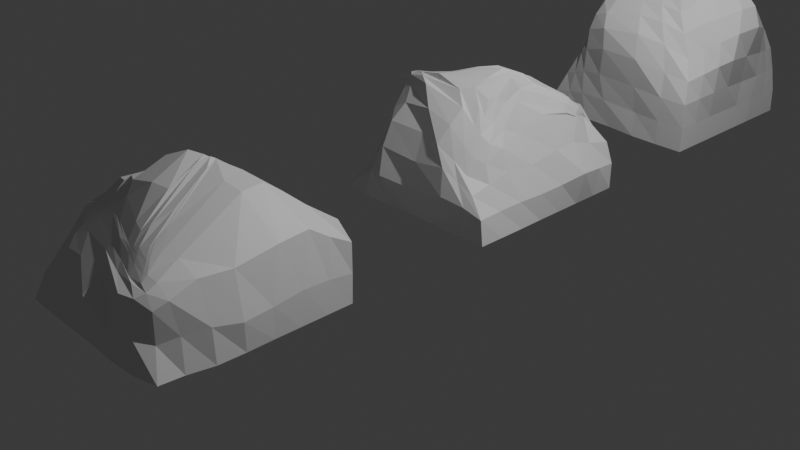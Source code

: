# Source: Ores.blend  (saved by Blender 4.5.90; exported with 4.5.12 LTS)
import bpy
from mathutils import Matrix  # noqa: F401  (used for matrix-valued properties, if any)

bpy.ops.wm.read_factory_settings(use_empty=True)
scene = bpy.context.scene
scene.name = 'Scene'

# ---- collections
col_collection = bpy.data.collections.new('Collection'); scene.collection.children.link(col_collection)

# ---- materials (node trees are filled in below, after node groups)
mat_material = bpy.data.materials.new('Material')
mat_material.alpha_threshold = 0.0
mat_material.roughness = 0.5
mat_material.line_color = (0.0, 0.0, 0.0, 1.0)

# ---- material node trees
mat_material.use_nodes = True; mat_material.node_tree.nodes.clear()
_N = mat_material.node_tree.nodes; _L = mat_material.node_tree.links
n0 = _N.new('ShaderNodeOutputMaterial'); n0.name = 'Material Output'; n0.location = (200, 100)
n1 = _N.new('ShaderNodeBsdfPrincipled'); n1.name = 'Principled BSDF'; n1.location = (-200, 100)
n1.inputs[3].default_value = 1.45
_L.new(n1.outputs[0], n0.inputs[0])
n0.is_active_output = True

# ---- world
world_world = bpy.data.worlds.new('World'); scene.world = world_world
world_world.use_nodes = True; world_world.node_tree.nodes.clear()
_N = world_world.node_tree.nodes; _L = world_world.node_tree.links
n0 = _N.new('ShaderNodeOutputWorld'); n0.name = 'World Output'; n0.location = (200, 100)
n1 = _N.new('ShaderNodeBackground'); n1.name = 'Background'; n1.location = (-200, 100)
n1.inputs[0].default_value = (0.05088, 0.05088, 0.05088, 1.0)
_L.new(n1.outputs[0], n0.inputs[0])
n0.is_active_output = True
world_world.color = (0.05088, 0.05088, 0.05088)
world_world.sun_shadow_jitter_overblur = 0.0

# ---- cameras
cam_camera = bpy.data.cameras.new('Camera')
cam_camera.clip_end = 100.0
cam_camera.ortho_scale = 7.314

# ---- lights
light_light = bpy.data.lights.new('Light', 'POINT')
light_light.energy = 1000.0
light_light.shadow_soft_size = 0.1

# ---- meshes
me_cube = bpy.data.meshes.new('Cube')
me_cube.from_pydata([(0.6426, 0.2442, 0.7647), (1.0, 1.0, -1.0), (0.5143, -0.5582, 0.6678), (1.0, -1.0, -1.0), (-0.3881, 0.6691, 0.4196), (-1.0, 1.0, -1.0), (-0.377, -0.745, 0.5306), (-0.9754, -0.9746, -1.004), (0.6672, 1.001, -0.9997), (0.3333, 1.0, -1.0), (-2.98e-08, 1.0, -1.0), (-0.3334, 1.0, -0.9999), (-0.6667, 1.0, -1.0), (0.2932, -0.5871, 0.6855), (0.08269, -0.625, 0.6843), (-0.1005, -0.7271, 0.663), (-0.258, -0.7718, 0.6387), (-0.3287, -0.7567, 0.5806), (-0.6918, -0.9741, -0.9866), (-0.3932, -0.9779, -0.9738), (-0.02449, -0.9759, -0.9855), (0.3315, -0.9952, -0.9983), (0.6667, -1.0, -1.0), (-0.1487, 0.7381, 0.598), (0.04089, 0.7914, 0.7632), (0.09753, 0.8108, 0.8097), (0.1489, 0.7861, 0.7775), (0.3121, 0.5793, 0.6935), (-1.0, 0.7143, -1.0), (-1.0, 0.4286, -1.0), (-1.01, 0.1378, -0.9978), (-1.025, -0.1573, -0.9944), (-1.007, -0.4491, -1.002), (-0.9804, -0.7181, -1.008), (0.8245, 0.007432, 0.8799), (0.8684, -0.0741, 0.8968), (0.8764, -0.1102, 0.9076), (0.8626, -0.1442, 0.9154), (0.7402, -0.2896, 0.8432), (0.6125, -0.4394, 0.7499), (-0.4241, -0.592, 0.6118), (-0.5498, -0.3445, 0.7129), (-0.657, 0.01197, 0.7937), (-0.623, 0.2985, 0.7279), (-0.5303, 0.4451, 0.6042), (-0.4261, 0.5814, 0.5085), (1.0, -0.7143, -1.0), (1.0, -0.4286, -1.0), (1.0, -0.1429, -1.0), (1.0, 0.1429, -1.0), (1.0, 0.4286, -1.0), (1.0, 0.7143, -1.0), (-0.6674, 0.7154, -0.9995), (-0.6667, 0.4286, -1.0), (-0.6942, 0.1275, -0.9933), (-0.7433, -0.1942, -0.9824), (-0.7415, -0.4939, -0.9868), (-0.714, -0.7454, -0.9904), (-0.3335, 0.7152, -0.9998), (-0.3333, 0.4286, -1.0), (-0.3467, 0.1346, -0.9964), (-0.4141, -0.1968, -0.9793), (-0.4392, -0.5048, -0.9753), (-0.4222, -0.7543, -0.9754), (-2.129e-08, 0.7143, -1.0), (-1.277e-08, 0.4286, -1.0), (-4.257e-09, 0.1429, -1.0), (-0.0116, -0.1513, -0.9962), (-0.03697, -0.4546, -0.9895), (-0.0376, -0.7253, -0.9868), (0.3333, 0.7143, -1.0), (0.3333, 0.4286, -1.0), (0.3333, 0.1429, -1.0), (0.3333, -0.1429, -1.0), (0.3333, -0.4286, -1.0), (0.3329, -0.7132, -0.9996), (0.6681, 0.7159, -0.9992), (0.6667, 0.4286, -1.0), (0.6667, 0.1429, -1.0), (0.6667, -0.1429, -1.0), (0.6667, -0.4286, -1.0), (0.6667, -0.7143, -1.0), (0.5106, 0.2148, 0.9246), (0.682, 0.007243, 1.017), (0.7242, -0.07246, 1.043), (0.682, -0.1558, 1.034), (0.5412, -0.3142, 0.9075), (0.4099, -0.4535, 0.7876), (0.1777, 0.5972, 0.8891), (0.2609, 0.3679, 1.052), (0.4734, 0.06462, 1.176), (0.4504, -0.1612, 1.101), (0.3234, -0.3196, 0.9251), (0.2119, -0.4535, 0.7979), (0.04115, 0.6363, 0.9983), (-0.0838, 0.3897, 1.131), (-0.1192, 0.08821, 1.133), (-0.06153, -0.1941, 1.003), (-0.1088, -0.3756, 0.878), (-0.116, -0.5522, 0.7668), (-0.09154, 0.5963, 0.8912), (-0.2619, 0.3629, 0.9801), (-0.3759, 0.1429, 1.005), (-0.39, -0.1433, 0.9262), (-0.2986, -0.3985, 0.8142), (-0.2846, -0.5822, 0.7149), (-0.2611, 0.5713, 0.6877), (-0.399, 0.3946, 0.7899), (-0.5174, 0.2353, 0.8709), (-0.5457, -0.06526, 0.8689), (-0.4349, -0.3841, 0.766), (-0.3483, -0.5957, 0.6636), (0.6551, 0.5521, 0.4275), (0.7195, 0.7236, 0.1984), (0.8502, 0.8423, 0.03965), (0.9231, 0.9132, -0.1849), (0.9639, 0.9594, -0.4483), (0.994, 0.9933, -0.7175), (-0.8891, -0.9324, -0.7427), (-0.7684, -0.9004, -0.4972), (-0.6409, -0.8879, -0.2608), (-0.5357, -0.8858, -0.02717), (-0.4686, -0.8726, 0.1946), (-0.4211, -0.8287, 0.3756), (0.5936, -0.6655, 0.4965), (0.7028, -0.7164, 0.2785), (0.8261, -0.7612, 0.01892), (0.9363, -0.8921, -0.1962), (0.9929, -0.9899, -0.4343), (1.0, -1.0, -0.7143), (-0.5185, 0.6846, 0.2606), (-0.6805, 0.6625, 0.1204), (-0.8116, 0.6872, -0.03598), (-0.8922, 0.7886, -0.2345), (-0.9474, 0.9019, -0.4705), (-0.9912, 0.9853, -0.721), (-0.3379, 0.7165, 0.3929), (-0.5004, 0.7053, 0.2378), (-0.6387, 0.7066, 0.06236), (-0.669, 0.8033, -0.1748), (-0.6595, 0.9428, -0.4371), (-0.6705, 1.003, -0.712), (-0.1197, 0.7697, 0.5878), (-0.3366, 0.7318, 0.3677), (-0.4755, 0.7492, 0.1708), (-0.4217, 0.9, -0.1038), (-0.3603, 1.023, -0.4009), (-0.3427, 1.018, -0.7067), (0.09791, 0.8679, 0.6834), (-0.02915, 0.8743, 0.532), (-0.1145, 0.9244, 0.2458), (-0.02855, 1.051, -0.08975), (0.002667, 1.027, -0.4134), (-0.0008154, 1.005, -0.7131), (0.1996, 0.8869, 0.5954), (0.2739, 1.011, 0.4225), (0.3452, 1.071, 0.1964), (0.3687, 1.047, -0.11), (0.3696, 1.041, -0.4087), (0.3493, 1.018, -0.7056), (0.4014, 0.7297, 0.4721), (0.5088, 0.8479, 0.2864), (0.6076, 0.9381, 0.09871), (0.6454, 0.9747, -0.1521), (0.6731, 1.007, -0.4251), (0.6787, 1.014, -0.7077), (0.3698, -0.7189, 0.5553), (0.4643, -0.8133, 0.3915), (0.562, -0.88, 0.1551), (0.6533, -0.9521, -0.1364), (0.6715, -1.006, -0.4222), (0.6667, -1.0, -0.7143), (0.1289, -0.7672, 0.5691), (0.2055, -0.8899, 0.4351), (0.2725, -0.9949, 0.2409), (0.3105, -1.056, -0.04113), (0.2894, -1.014, -0.3836), (0.3136, -0.9792, -0.7016), (-0.1531, -0.8781, 0.5226), (-0.1842, -1.002, 0.3907), (-0.1473, -1.072, 0.2362), (-0.1384, -1.072, -0.01423), (-0.2013, -1.014, -0.352), (-0.1306, -0.9925, -0.6625), (-0.3113, -0.8813, 0.4848), (-0.369, -0.9531, 0.3392), (-0.4157, -0.9903, 0.1537), (-0.44, -0.9884, -0.09947), (-0.4669, -0.974, -0.385), (-0.4627, -0.9782, -0.6663), (-0.3725, -0.8543, 0.4323), (-0.4244, -0.9098, 0.273), (-0.4801, -0.934, 0.06854), (-0.5513, -0.9377, -0.182), (-0.6236, -0.9391, -0.4412), (-0.6793, -0.9532, -0.7048), (0.8798, 0.1721, 0.6433), (0.8439, 0.5162, 0.2976), (0.9255, 0.6553, 0.08645), (0.9802, 0.6908, -0.1525), (1.004, 0.7186, -0.4265), (1.009, 0.7242, -0.7095), (0.9914, -0.003699, 0.722), (1.04, 0.2025, 0.4607), (1.051, 0.4371, 0.1817), (1.038, 0.4531, -0.1157), (1.028, 0.4596, -0.4135), (1.011, 0.4405, -0.7085), (1.013, -0.08632, 0.7409), (1.141, -0.006072, 0.556), (1.202, 0.03467, 0.3194), (1.109, 0.01531, -0.05307), (1.015, 0.1466, -0.4188), (1.0, 0.1429, -0.7143), (0.9676, -0.1783, 0.7375), (1.086, -0.1888, 0.5373), (1.14, -0.2732, 0.2794), (1.144, -0.323, -0.017), (1.042, -0.199, -0.3946), (1.0, -0.1429, -0.7143), (0.826, -0.3673, 0.6655), (0.9306, -0.4107, 0.4497), (1.027, -0.4511, 0.1955), (1.082, -0.5175, -0.06502), (1.046, -0.4912, -0.3902), (1.0, -0.4287, -0.7142), (0.6977, -0.5328, 0.5816), (0.8081, -0.575, 0.3695), (0.9198, -0.6043, 0.1094), (1.001, -0.6893, -0.1372), (1.014, -0.7332, -0.4165), (1.0, -0.7144, -0.7142), (-0.501, -0.6568, 0.4349), (-0.5421, -0.701, 0.2321), (-0.5975, -0.7232, -0.006185), (-0.6928, -0.7288, -0.2591), (-0.8081, -0.7267, -0.5044), (-0.9119, -0.7216, -0.7494), (-0.6205, -0.4378, 0.5047), (-0.6665, -0.4822, 0.2767), (-0.7276, -0.4963, 0.0426), (-0.814, -0.5047, -0.2147), (-0.9062, -0.5045, -0.4811), (-0.975, -0.483, -0.7358), (-0.7736, -0.1059, 0.5808), (-0.8192, -0.2215, 0.316), (-0.8939, -0.2369, 0.09118), (-0.978, -0.2271, -0.1504), (-1.025, -0.2249, -0.4373), (-1.041, -0.1971, -0.7107), (-0.7997, 0.2834, 0.5755), (-0.9416, 0.2219, 0.3907), (-1.027, 0.1124, 0.1532), (-1.104, 0.1276, -0.08752), (-1.104, 0.1386, -0.3871), (-1.053, 0.114, -0.7011), (-0.6961, 0.4591, 0.4725), (-0.857, 0.4563, 0.3441), (-0.9922, 0.4509, 0.1744), (-1.082, 0.4574, -0.07811), (-1.082, 0.488, -0.3797), (-1.026, 0.4534, -0.6991), (-0.5807, 0.5973, 0.3595), (-0.7446, 0.5803, 0.2291), (-0.8909, 0.5854, 0.07192), (-0.9804, 0.6425, -0.1514), (-1.008, 0.7133, -0.4234), (-1.01, 0.7319, -0.7065)], [], [(111, 40, 6, 17), (190, 17, 6, 123), (262, 45, 4, 130), (81, 46, 3, 22), (226, 39, 2, 124), (160, 27, 0, 112), (130, 4, 23, 136), (136, 23, 24, 142), (142, 24, 25, 148), (148, 25, 26, 154), (154, 26, 27, 160), (33, 57, 18, 7), (57, 63, 19, 18), (63, 69, 20, 19), (69, 75, 21, 20), (75, 81, 22, 21), (124, 2, 13, 166), (166, 13, 14, 172), (172, 14, 15, 178), (178, 15, 16, 184), (184, 16, 17, 190), (39, 87, 13, 2), (87, 93, 14, 13), (93, 99, 15, 14), (99, 105, 16, 15), (105, 111, 17, 16), (24, 23, 106, 100), (100, 106, 107, 101), (101, 107, 108, 102), (102, 108, 109, 103), (103, 109, 110, 104), (104, 110, 111, 105), (25, 24, 100, 94), (94, 100, 101, 95), (95, 101, 102, 96), (96, 102, 103, 97), (97, 103, 104, 98), (98, 104, 105, 99), (26, 25, 94, 88), (88, 94, 95, 89), (89, 95, 96, 90), (90, 96, 97, 91), (91, 97, 98, 92), (92, 98, 99, 93), (27, 26, 88, 82), (82, 88, 89, 83), (83, 89, 90, 84), (84, 90, 91, 85), (85, 91, 92, 86), (86, 92, 93, 87), (0, 27, 82, 34), (34, 82, 83, 35), (35, 83, 84, 36), (36, 84, 85, 37), (37, 85, 86, 38), (38, 86, 87, 39), (9, 8, 76, 70), (70, 76, 77, 71), (71, 77, 78, 72), (72, 78, 79, 73), (73, 79, 80, 74), (74, 80, 81, 75), (10, 9, 70, 64), (64, 70, 71, 65), (65, 71, 72, 66), (66, 72, 73, 67), (67, 73, 74, 68), (68, 74, 75, 69), (11, 10, 64, 58), (58, 64, 65, 59), (59, 65, 66, 60), (60, 66, 67, 61), (61, 67, 68, 62), (62, 68, 69, 63), (12, 11, 58, 52), (52, 58, 59, 53), (53, 59, 60, 54), (54, 60, 61, 55), (55, 61, 62, 56), (56, 62, 63, 57), (5, 12, 52, 28), (28, 52, 53, 29), (29, 53, 54, 30), (30, 54, 55, 31), (31, 55, 56, 32), (32, 56, 57, 33), (112, 0, 34, 196), (196, 34, 35, 202), (202, 35, 36, 208), (208, 36, 37, 214), (214, 37, 38, 220), (220, 38, 39, 226), (8, 1, 51, 76), (76, 51, 50, 77), (77, 50, 49, 78), (78, 49, 48, 79), (79, 48, 47, 80), (80, 47, 46, 81), (123, 6, 40, 232), (232, 40, 41, 238), (238, 41, 42, 244), (244, 42, 43, 250), (250, 43, 44, 256), (256, 44, 45, 262), (23, 4, 45, 106), (106, 45, 44, 107), (107, 44, 43, 108), (108, 43, 42, 109), (109, 42, 41, 110), (110, 41, 40, 111), (29, 261, 267, 28), (261, 260, 266, 267), (260, 259, 265, 266), (259, 258, 264, 265), (258, 257, 263, 264), (257, 256, 262, 263), (30, 255, 261, 29), (255, 254, 260, 261), (254, 253, 259, 260), (253, 252, 258, 259), (252, 251, 257, 258), (251, 250, 256, 257), (31, 249, 255, 30), (249, 248, 254, 255), (248, 247, 253, 254), (247, 246, 252, 253), (246, 245, 251, 252), (245, 244, 250, 251), (32, 243, 249, 31), (243, 242, 248, 249), (242, 241, 247, 248), (241, 240, 246, 247), (240, 239, 245, 246), (239, 238, 244, 245), (33, 237, 243, 32), (237, 236, 242, 243), (236, 235, 241, 242), (235, 234, 240, 241), (234, 233, 239, 240), (233, 232, 238, 239), (7, 118, 237, 33), (118, 119, 236, 237), (119, 120, 235, 236), (120, 121, 234, 235), (121, 122, 233, 234), (122, 123, 232, 233), (47, 225, 231, 46), (225, 224, 230, 231), (224, 223, 229, 230), (223, 222, 228, 229), (222, 221, 227, 228), (221, 220, 226, 227), (48, 219, 225, 47), (219, 218, 224, 225), (218, 217, 223, 224), (217, 216, 222, 223), (216, 215, 221, 222), (215, 214, 220, 221), (49, 213, 219, 48), (213, 212, 218, 219), (212, 211, 217, 218), (211, 210, 216, 217), (210, 209, 215, 216), (209, 208, 214, 215), (50, 207, 213, 49), (207, 206, 212, 213), (206, 205, 211, 212), (205, 204, 210, 211), (204, 203, 209, 210), (203, 202, 208, 209), (51, 201, 207, 50), (201, 200, 206, 207), (200, 199, 205, 206), (199, 198, 204, 205), (198, 197, 203, 204), (197, 196, 202, 203), (1, 117, 201, 51), (117, 116, 200, 201), (116, 115, 199, 200), (115, 114, 198, 199), (114, 113, 197, 198), (113, 112, 196, 197), (19, 189, 195, 18), (189, 188, 194, 195), (188, 187, 193, 194), (187, 186, 192, 193), (186, 185, 191, 192), (185, 184, 190, 191), (20, 183, 189, 19), (183, 182, 188, 189), (182, 181, 187, 188), (181, 180, 186, 187), (180, 179, 185, 186), (179, 178, 184, 185), (21, 177, 183, 20), (177, 176, 182, 183), (176, 175, 181, 182), (175, 174, 180, 181), (174, 173, 179, 180), (173, 172, 178, 179), (22, 171, 177, 21), (171, 170, 176, 177), (170, 169, 175, 176), (169, 168, 174, 175), (168, 167, 173, 174), (167, 166, 172, 173), (3, 129, 171, 22), (129, 128, 170, 171), (128, 127, 169, 170), (127, 126, 168, 169), (126, 125, 167, 168), (125, 124, 166, 167), (9, 159, 165, 8), (159, 158, 164, 165), (158, 157, 163, 164), (157, 156, 162, 163), (156, 155, 161, 162), (155, 154, 160, 161), (10, 153, 159, 9), (153, 152, 158, 159), (152, 151, 157, 158), (151, 150, 156, 157), (150, 149, 155, 156), (149, 148, 154, 155), (11, 147, 153, 10), (147, 146, 152, 153), (146, 145, 151, 152), (145, 144, 150, 151), (144, 143, 149, 150), (143, 142, 148, 149), (12, 141, 147, 11), (141, 140, 146, 147), (140, 139, 145, 146), (139, 138, 144, 145), (138, 137, 143, 144), (137, 136, 142, 143), (5, 135, 141, 12), (135, 134, 140, 141), (134, 133, 139, 140), (133, 132, 138, 139), (132, 131, 137, 138), (131, 130, 136, 137), (8, 165, 117, 1), (165, 164, 116, 117), (164, 163, 115, 116), (163, 162, 114, 115), (162, 161, 113, 114), (161, 160, 112, 113), (46, 231, 129, 3), (231, 230, 128, 129), (230, 229, 127, 128), (229, 228, 126, 127), (228, 227, 125, 126), (227, 226, 124, 125), (28, 267, 135, 5), (267, 266, 134, 135), (266, 265, 133, 134), (265, 264, 132, 133), (264, 263, 131, 132), (263, 262, 130, 131), (18, 195, 118, 7), (195, 194, 119, 118), (194, 193, 120, 119), (193, 192, 121, 120), (192, 191, 122, 121), (191, 190, 123, 122)])
_uv = me_cube.uv_layers.new(name='UVMap')
_uv.uv.foreach_set('vector', [0.8333, 0.7143, 0.875, 0.7143, 0.875, 0.75, 0.8333, 0.75, 0.5893, 0.9583, 0.625, 0.9583, 0.625, 1.0, 0.5893, 1.0, 0.5893, 0.2143, 0.625, 0.2143, 0.625, 0.25, 0.5893, 0.25, 0.3333, 0.7143, 0.375, 0.7143, 0.375, 0.75, 0.3333, 0.75, 0.5893, 0.7143, 0.625, 0.7143, 0.625, 0.75, 0.5893, 0.75, 0.5893, 0.4583, 0.625, 0.4583, 0.625, 0.5, 0.5893, 0.5, 0.5893, 0.25, 0.625, 0.25, 0.625, 0.2917, 0.5893, 0.2917, 0.5893, 0.2917, 0.625, 0.2917, 0.625, 0.3333, 0.5893, 0.3333, 0.5893, 0.3333, 0.625, 0.3333, 0.625, 0.375, 0.5893, 0.375, 0.5893, 0.375, 0.625, 0.375, 0.625, 0.4167, 0.5893, 0.4167, 0.5893, 0.4167, 0.625, 0.4167, 0.625, 0.4583, 0.5893, 0.4583, 0.125, 0.7143, 0.1667, 0.7143, 0.1667, 0.75, 0.125, 0.75, 0.1667, 0.7143, 0.2083, 0.7143, 0.2083, 0.75, 0.1667, 0.75, 0.2083, 0.7143, 0.25, 0.7143, 0.25, 0.75, 0.2083, 0.75, 0.25, 0.7143, 0.2917, 0.7143, 0.2917, 0.75, 0.25, 0.75, 0.2917, 0.7143, 0.3333, 0.7143, 0.3333, 0.75, 0.2917, 0.75, 0.5893, 0.75, 0.625, 0.75, 0.625, 0.7917, 0.5893, 0.7917, 0.5893, 0.7917, 0.625, 0.7917, 0.625, 0.8333, 0.5893, 0.8333, 0.5893, 0.8333, 0.625, 0.8333, 0.625, 0.875, 0.5893, 0.875, 0.5893, 0.875, 0.625, 0.875, 0.625, 0.9167, 0.5893, 0.9167, 0.5893, 0.9167, 0.625, 0.9167, 0.625, 0.9583, 0.5893, 0.9583, 0.625, 0.7143, 0.6667, 0.7143, 0.6667, 0.75, 0.625, 0.75, 0.6667, 0.7143, 0.7083, 0.7143, 0.7083, 0.75, 0.6667, 0.75, 0.7083, 0.7143, 0.75, 0.7143, 0.75, 0.75, 0.7083, 0.75, 0.75, 0.7143, 0.7917, 0.7143, 0.7917, 0.75, 0.75, 0.75, 0.7917, 0.7143, 0.8333, 0.7143, 0.8333, 0.75, 0.7917, 0.75, 0.7917, 0.5, 0.8333, 0.5, 0.8333, 0.5357, 0.7917, 0.5357, 0.7917, 0.5357, 0.8333, 0.5357, 0.8333, 0.5714, 0.7917, 0.5714, 0.7917, 0.5714, 0.8333, 0.5714, 0.8333, 0.6071, 0.7917, 0.6071, 0.7917, 0.6071, 0.8333, 0.6071, 0.8333, 0.6429, 0.7917, 0.6429, 0.7917, 0.6429, 0.8333, 0.6429, 0.8333, 0.6786, 0.7917, 0.6786, 0.7917, 0.6786, 0.8333, 0.6786, 0.8333, 0.7143, 0.7917, 0.7143, 0.75, 0.5, 0.7917, 0.5, 0.7917, 0.5357, 0.75, 0.5357, 0.75, 0.5357, 0.7917, 0.5357, 0.7917, 0.5714, 0.75, 0.5714, 0.75, 0.5714, 0.7917, 0.5714, 0.7917, 0.6071, 0.75, 0.6071, 0.75, 0.6071, 0.7917, 0.6071, 0.7917, 0.6429, 0.75, 0.6429, 0.75, 0.6429, 0.7917, 0.6429, 0.7917, 0.6786, 0.75, 0.6786, 0.75, 0.6786, 0.7917, 0.6786, 0.7917, 0.7143, 0.75, 0.7143, 0.7083, 0.5, 0.75, 0.5, 0.75, 0.5357, 0.7083, 0.5357, 0.7083, 0.5357, 0.75, 0.5357, 0.75, 0.5714, 0.7083, 0.5714, 0.7083, 0.5714, 0.75, 0.5714, 0.75, 0.6071, 0.7083, 0.6071, 0.7083, 0.6071, 0.75, 0.6071, 0.75, 0.6429, 0.7083, 0.6429, 0.7083, 0.6429, 0.75, 0.6429, 0.75, 0.6786, 0.7083, 0.6786, 0.7083, 0.6786, 0.75, 0.6786, 0.75, 0.7143, 0.7083, 0.7143, 0.6667, 0.5, 0.7083, 0.5, 0.7083, 0.5357, 0.6667, 0.5357, 0.6667, 0.5357, 0.7083, 0.5357, 0.7083, 0.5714, 0.6667, 0.5714, 0.6667, 0.5714, 0.7083, 0.5714, 0.7083, 0.6071, 0.6667, 0.6071, 0.6667, 0.6071, 0.7083, 0.6071, 0.7083, 0.6429, 0.6667, 0.6429, 0.6667, 0.6429, 0.7083, 0.6429, 0.7083, 0.6786, 0.6667, 0.6786, 0.6667, 0.6786, 0.7083, 0.6786, 0.7083, 0.7143, 0.6667, 0.7143, 0.625, 0.5, 0.6667, 0.5, 0.6667, 0.5357, 0.625, 0.5357, 0.625, 0.5357, 0.6667, 0.5357, 0.6667, 0.5714, 0.625, 0.5714, 0.625, 0.5714, 0.6667, 0.5714, 0.6667, 0.6071, 0.625, 0.6071, 0.625, 0.6071, 0.6667, 0.6071, 0.6667, 0.6429, 0.625, 0.6429, 0.625, 0.6429, 0.6667, 0.6429, 0.6667, 0.6786, 0.625, 0.6786, 0.625, 0.6786, 0.6667, 0.6786, 0.6667, 0.7143, 0.625, 0.7143, 0.2917, 0.5, 0.3333, 0.5, 0.3333, 0.5357, 0.2917, 0.5357, 0.2917, 0.5357, 0.3333, 0.5357, 0.3333, 0.5714, 0.2917, 0.5714, 0.2917, 0.5714, 0.3333, 0.5714, 0.3333, 0.6071, 0.2917, 0.6071, 0.2917, 0.6071, 0.3333, 0.6071, 0.3333, 0.6429, 0.2917, 0.6429, 0.2917, 0.6429, 0.3333, 0.6429, 0.3333, 0.6786, 0.2917, 0.6786, 0.2917, 0.6786, 0.3333, 0.6786, 0.3333, 0.7143, 0.2917, 0.7143, 0.25, 0.5, 0.2917, 0.5, 0.2917, 0.5357, 0.25, 0.5357, 0.25, 0.5357, 0.2917, 0.5357, 0.2917, 0.5714, 0.25, 0.5714, 0.25, 0.5714, 0.2917, 0.5714, 0.2917, 0.6071, 0.25, 0.6071, 0.25, 0.6071, 0.2917, 0.6071, 0.2917, 0.6429, 0.25, 0.6429, 0.25, 0.6429, 0.2917, 0.6429, 0.2917, 0.6786, 0.25, 0.6786, 0.25, 0.6786, 0.2917, 0.6786, 0.2917, 0.7143, 0.25, 0.7143, 0.2083, 0.5, 0.25, 0.5, 0.25, 0.5357, 0.2083, 0.5357, 0.2083, 0.5357, 0.25, 0.5357, 0.25, 0.5714, 0.2083, 0.5714, 0.2083, 0.5714, 0.25, 0.5714, 0.25, 0.6071, 0.2083, 0.6071, 0.2083, 0.6071, 0.25, 0.6071, 0.25, 0.6429, 0.2083, 0.6429, 0.2083, 0.6429, 0.25, 0.6429, 0.25, 0.6786, 0.2083, 0.6786, 0.2083, 0.6786, 0.25, 0.6786, 0.25, 0.7143, 0.2083, 0.7143, 0.1667, 0.5, 0.2083, 0.5, 0.2083, 0.5357, 0.1667, 0.5357, 0.1667, 0.5357, 0.2083, 0.5357, 0.2083, 0.5714, 0.1667, 0.5714, 0.1667, 0.5714, 0.2083, 0.5714, 0.2083, 0.6071, 0.1667, 0.6071, 0.1667, 0.6071, 0.2083, 0.6071, 0.2083, 0.6429, 0.1667, 0.6429, 0.1667, 0.6429, 0.2083, 0.6429, 0.2083, 0.6786, 0.1667, 0.6786, 0.1667, 0.6786, 0.2083, 0.6786, 0.2083, 0.7143, 0.1667, 0.7143, 0.125, 0.5, 0.1667, 0.5, 0.1667, 0.5357, 0.125, 0.5357, 0.125, 0.5357, 0.1667, 0.5357, 0.1667, 0.5714, 0.125, 0.5714, 0.125, 0.5714, 0.1667, 0.5714, 0.1667, 0.6071, 0.125, 0.6071, 0.125, 0.6071, 0.1667, 0.6071, 0.1667, 0.6429, 0.125, 0.6429, 0.125, 0.6429, 0.1667, 0.6429, 0.1667, 0.6786, 0.125, 0.6786, 0.125, 0.6786, 0.1667, 0.6786, 0.1667, 0.7143, 0.125, 0.7143, 0.5893, 0.5, 0.625, 0.5, 0.625, 0.5357, 0.5893, 0.5357, 0.5893, 0.5357, 0.625, 0.5357, 0.625, 0.5714, 0.5893, 0.5714, 0.5893, 0.5714, 0.625, 0.5714, 0.625, 0.6071, 0.5893, 0.6071, 0.5893, 0.6071, 0.625, 0.6071, 0.625, 0.6429, 0.5893, 0.6429, 0.5893, 0.6429, 0.625, 0.6429, 0.625, 0.6786, 0.5893, 0.6786, 0.5893, 0.6786, 0.625, 0.6786, 0.625, 0.7143, 0.5893, 0.7143, 0.3333, 0.5, 0.375, 0.5, 0.375, 0.5357, 0.3333, 0.5357, 0.3333, 0.5357, 0.375, 0.5357, 0.375, 0.5714, 0.3333, 0.5714, 0.3333, 0.5714, 0.375, 0.5714, 0.375, 0.6071, 0.3333, 0.6071, 0.3333, 0.6071, 0.375, 0.6071, 0.375, 0.6429, 0.3333, 0.6429, 0.3333, 0.6429, 0.375, 0.6429, 0.375, 0.6786, 0.3333, 0.6786, 0.3333, 0.6786, 0.375, 0.6786, 0.375, 0.7143, 0.3333, 0.7143, 0.5893, 0.0, 0.625, 0.0, 0.625, 0.03571, 0.5893, 0.03571, 0.5893, 0.03571, 0.625, 0.03571, 0.625, 0.07143, 0.5893, 0.07143, 0.5893, 0.07143, 0.625, 0.07143, 0.625, 0.1071, 0.5893, 0.1071, 0.5893, 0.1071, 0.625, 0.1071, 0.625, 0.1429, 0.5893, 0.1429, 0.5893, 0.1429, 0.625, 0.1429, 0.625, 0.1786, 0.5893, 0.1786, 0.5893, 0.1786, 0.625, 0.1786, 0.625, 0.2143, 0.5893, 0.2143, 0.8333, 0.5, 0.875, 0.5, 0.875, 0.5357, 0.8333, 0.5357, 0.8333, 0.5357, 0.875, 0.5357, 0.875, 0.5714, 0.8333, 0.5714, 0.8333, 0.5714, 0.875, 0.5714, 0.875, 0.6071, 0.8333, 0.6071, 0.8333, 0.6071, 0.875, 0.6071, 0.875, 0.6429, 0.8333, 0.6429, 0.8333, 0.6429, 0.875, 0.6429, 0.875, 0.6786, 0.8333, 0.6786, 0.8333, 0.6786, 0.875, 0.6786, 0.875, 0.7143, 0.8333, 0.7143, 0.375, 0.1786, 0.4107, 0.1786, 0.4107, 0.2143, 0.375, 0.2143, 0.4107, 0.1786, 0.4464, 0.1786, 0.4464, 0.2143, 0.4107, 0.2143, 0.4464, 0.1786, 0.4821, 0.1786, 0.4821, 0.2143, 0.4464, 0.2143, 0.4821, 0.1786, 0.5179, 0.1786, 0.5179, 0.2143, 0.4821, 0.2143, 0.5179, 0.1786, 0.5536, 0.1786, 0.5536, 0.2143, 0.5179, 0.2143, 0.5536, 0.1786, 0.5893, 0.1786, 0.5893, 0.2143, 0.5536, 0.2143, 0.375, 0.1429, 0.4107, 0.1429, 0.4107, 0.1786, 0.375, 0.1786, 0.4107, 0.1429, 0.4464, 0.1429, 0.4464, 0.1786, 0.4107, 0.1786, 0.4464, 0.1429, 0.4821, 0.1429, 0.4821, 0.1786, 0.4464, 0.1786, 0.4821, 0.1429, 0.5179, 0.1429, 0.5179, 0.1786, 0.4821, 0.1786, 0.5179, 0.1429, 0.5536, 0.1429, 0.5536, 0.1786, 0.5179, 0.1786, 0.5536, 0.1429, 0.5893, 0.1429, 0.5893, 0.1786, 0.5536, 0.1786, 0.375, 0.1071, 0.4107, 0.1071, 0.4107, 0.1429, 0.375, 0.1429, 0.4107, 0.1071, 0.4464, 0.1071, 0.4464, 0.1429, 0.4107, 0.1429, 0.4464, 0.1071, 0.4821, 0.1071, 0.4821, 0.1429, 0.4464, 0.1429, 0.4821, 0.1071, 0.5179, 0.1071, 0.5179, 0.1429, 0.4821, 0.1429, 0.5179, 0.1071, 0.5536, 0.1071, 0.5536, 0.1429, 0.5179, 0.1429, 0.5536, 0.1071, 0.5893, 0.1071, 0.5893, 0.1429, 0.5536, 0.1429, 0.375, 0.07143, 0.4107, 0.07143, 0.4107, 0.1071, 0.375, 0.1071, 0.4107, 0.07143, 0.4464, 0.07143, 0.4464, 0.1071, 0.4107, 0.1071, 0.4464, 0.07143, 0.4821, 0.07143, 0.4821, 0.1071, 0.4464, 0.1071, 0.4821, 0.07143, 0.5179, 0.07143, 0.5179, 0.1071, 0.4821, 0.1071, 0.5179, 0.07143, 0.5536, 0.07143, 0.5536, 0.1071, 0.5179, 0.1071, 0.5536, 0.07143, 0.5893, 0.07143, 0.5893, 0.1071, 0.5536, 0.1071, 0.375, 0.03571, 0.4107, 0.03571, 0.4107, 0.07143, 0.375, 0.07143, 0.4107, 0.03571, 0.4464, 0.03571, 0.4464, 0.07143, 0.4107, 0.07143, 0.4464, 0.03571, 0.4821, 0.03571, 0.4821, 0.07143, 0.4464, 0.07143, 0.4821, 0.03571, 0.5179, 0.03571, 0.5179, 0.07143, 0.4821, 0.07143, 0.5179, 0.03571, 0.5536, 0.03571, 0.5536, 0.07143, 0.5179, 0.07143, 0.5536, 0.03571, 0.5893, 0.03571, 0.5893, 0.07143, 0.5536, 0.07143, 0.375, 0.0, 0.4107, 0.0, 0.4107, 0.03571, 0.375, 0.03571, 0.4107, 0.0, 0.4464, 0.0, 0.4464, 0.03571, 0.4107, 0.03571, 0.4464, 0.0, 0.4821, 0.0, 0.4821, 0.03571, 0.4464, 0.03571, 0.4821, 0.0, 0.5179, 0.0, 0.5179, 0.03571, 0.4821, 0.03571, 0.5179, 0.0, 0.5536, 0.0, 0.5536, 0.03571, 0.5179, 0.03571, 0.5536, 0.0, 0.5893, 0.0, 0.5893, 0.03571, 0.5536, 0.03571, 0.375, 0.6786, 0.4107, 0.6786, 0.4107, 0.7143, 0.375, 0.7143, 0.4107, 0.6786, 0.4464, 0.6786, 0.4464, 0.7143, 0.4107, 0.7143, 0.4464, 0.6786, 0.4821, 0.6786, 0.4821, 0.7143, 0.4464, 0.7143, 0.4821, 0.6786, 0.5179, 0.6786, 0.5179, 0.7143, 0.4821, 0.7143, 0.5179, 0.6786, 0.5536, 0.6786, 0.5536, 0.7143, 0.5179, 0.7143, 0.5536, 0.6786, 0.5893, 0.6786, 0.5893, 0.7143, 0.5536, 0.7143, 0.375, 0.6429, 0.4107, 0.6429, 0.4107, 0.6786, 0.375, 0.6786, 0.4107, 0.6429, 0.4464, 0.6429, 0.4464, 0.6786, 0.4107, 0.6786, 0.4464, 0.6429, 0.4821, 0.6429, 0.4821, 0.6786, 0.4464, 0.6786, 0.4821, 0.6429, 0.5179, 0.6429, 0.5179, 0.6786, 0.4821, 0.6786, 0.5179, 0.6429, 0.5536, 0.6429, 0.5536, 0.6786, 0.5179, 0.6786, 0.5536, 0.6429, 0.5893, 0.6429, 0.5893, 0.6786, 0.5536, 0.6786, 0.375, 0.6071, 0.4107, 0.6071, 0.4107, 0.6429, 0.375, 0.6429, 0.4107, 0.6071, 0.4464, 0.6071, 0.4464, 0.6429, 0.4107, 0.6429, 0.4464, 0.6071, 0.4821, 0.6071, 0.4821, 0.6429, 0.4464, 0.6429, 0.4821, 0.6071, 0.5179, 0.6071, 0.5179, 0.6429, 0.4821, 0.6429, 0.5179, 0.6071, 0.5536, 0.6071, 0.5536, 0.6429, 0.5179, 0.6429, 0.5536, 0.6071, 0.5893, 0.6071, 0.5893, 0.6429, 0.5536, 0.6429, 0.375, 0.5714, 0.4107, 0.5714, 0.4107, 0.6071, 0.375, 0.6071, 0.4107, 0.5714, 0.4464, 0.5714, 0.4464, 0.6071, 0.4107, 0.6071, 0.4464, 0.5714, 0.4821, 0.5714, 0.4821, 0.6071, 0.4464, 0.6071, 0.4821, 0.5714, 0.5179, 0.5714, 0.5179, 0.6071, 0.4821, 0.6071, 0.5179, 0.5714, 0.5536, 0.5714, 0.5536, 0.6071, 0.5179, 0.6071, 0.5536, 0.5714, 0.5893, 0.5714, 0.5893, 0.6071, 0.5536, 0.6071, 0.375, 0.5357, 0.4107, 0.5357, 0.4107, 0.5714, 0.375, 0.5714, 0.4107, 0.5357, 0.4464, 0.5357, 0.4464, 0.5714, 0.4107, 0.5714, 0.4464, 0.5357, 0.4821, 0.5357, 0.4821, 0.5714, 0.4464, 0.5714, 0.4821, 0.5357, 0.5179, 0.5357, 0.5179, 0.5714, 0.4821, 0.5714, 0.5179, 0.5357, 0.5536, 0.5357, 0.5536, 0.5714, 0.5179, 0.5714, 0.5536, 0.5357, 0.5893, 0.5357, 0.5893, 0.5714, 0.5536, 0.5714, 0.375, 0.5, 0.4107, 0.5, 0.4107, 0.5357, 0.375, 0.5357, 0.4107, 0.5, 0.4464, 0.5, 0.4464, 0.5357, 0.4107, 0.5357, 0.4464, 0.5, 0.4821, 0.5, 0.4821, 0.5357, 0.4464, 0.5357, 0.4821, 0.5, 0.5179, 0.5, 0.5179, 0.5357, 0.4821, 0.5357, 0.5179, 0.5, 0.5536, 0.5, 0.5536, 0.5357, 0.5179, 0.5357, 0.5536, 0.5, 0.5893, 0.5, 0.5893, 0.5357, 0.5536, 0.5357, 0.375, 0.9167, 0.4107, 0.9167, 0.4107, 0.9583, 0.375, 0.9583, 0.4107, 0.9167, 0.4464, 0.9167, 0.4464, 0.9583, 0.4107, 0.9583, 0.4464, 0.9167, 0.4821, 0.9167, 0.4821, 0.9583, 0.4464, 0.9583, 0.4821, 0.9167, 0.5179, 0.9167, 0.5179, 0.9583, 0.4821, 0.9583, 0.5179, 0.9167, 0.5536, 0.9167, 0.5536, 0.9583, 0.5179, 0.9583, 0.5536, 0.9167, 0.5893, 0.9167, 0.5893, 0.9583, 0.5536, 0.9583, 0.375, 0.875, 0.4107, 0.875, 0.4107, 0.9167, 0.375, 0.9167, 0.4107, 0.875, 0.4464, 0.875, 0.4464, 0.9167, 0.4107, 0.9167, 0.4464, 0.875, 0.4821, 0.875, 0.4821, 0.9167, 0.4464, 0.9167, 0.4821, 0.875, 0.5179, 0.875, 0.5179, 0.9167, 0.4821, 0.9167, 0.5179, 0.875, 0.5536, 0.875, 0.5536, 0.9167, 0.5179, 0.9167, 0.5536, 0.875, 0.5893, 0.875, 0.5893, 0.9167, 0.5536, 0.9167, 0.375, 0.8333, 0.4107, 0.8333, 0.4107, 0.875, 0.375, 0.875, 0.4107, 0.8333, 0.4464, 0.8333, 0.4464, 0.875, 0.4107, 0.875, 0.4464, 0.8333, 0.4821, 0.8333, 0.4821, 0.875, 0.4464, 0.875, 0.4821, 0.8333, 0.5179, 0.8333, 0.5179, 0.875, 0.4821, 0.875, 0.5179, 0.8333, 0.5536, 0.8333, 0.5536, 0.875, 0.5179, 0.875, 0.5536, 0.8333, 0.5893, 0.8333, 0.5893, 0.875, 0.5536, 0.875, 0.375, 0.7917, 0.4107, 0.7917, 0.4107, 0.8333, 0.375, 0.8333, 0.4107, 0.7917, 0.4464, 0.7917, 0.4464, 0.8333, 0.4107, 0.8333, 0.4464, 0.7917, 0.4821, 0.7917, 0.4821, 0.8333, 0.4464, 0.8333, 0.4821, 0.7917, 0.5179, 0.7917, 0.5179, 0.8333, 0.4821, 0.8333, 0.5179, 0.7917, 0.5536, 0.7917, 0.5536, 0.8333, 0.5179, 0.8333, 0.5536, 0.7917, 0.5893, 0.7917, 0.5893, 0.8333, 0.5536, 0.8333, 0.375, 0.75, 0.4107, 0.75, 0.4107, 0.7917, 0.375, 0.7917, 0.4107, 0.75, 0.4464, 0.75, 0.4464, 0.7917, 0.4107, 0.7917, 0.4464, 0.75, 0.4821, 0.75, 0.4821, 0.7917, 0.4464, 0.7917, 0.4821, 0.75, 0.5179, 0.75, 0.5179, 0.7917, 0.4821, 0.7917, 0.5179, 0.75, 0.5536, 0.75, 0.5536, 0.7917, 0.5179, 0.7917, 0.5536, 0.75, 0.5893, 0.75, 0.5893, 0.7917, 0.5536, 0.7917, 0.375, 0.4167, 0.4107, 0.4167, 0.4107, 0.4583, 0.375, 0.4583, 0.4107, 0.4167, 0.4464, 0.4167, 0.4464, 0.4583, 0.4107, 0.4583, 0.4464, 0.4167, 0.4821, 0.4167, 0.4821, 0.4583, 0.4464, 0.4583, 0.4821, 0.4167, 0.5179, 0.4167, 0.5179, 0.4583, 0.4821, 0.4583, 0.5179, 0.4167, 0.5536, 0.4167, 0.5536, 0.4583, 0.5179, 0.4583, 0.5536, 0.4167, 0.5893, 0.4167, 0.5893, 0.4583, 0.5536, 0.4583, 0.375, 0.375, 0.4107, 0.375, 0.4107, 0.4167, 0.375, 0.4167, 0.4107, 0.375, 0.4464, 0.375, 0.4464, 0.4167, 0.4107, 0.4167, 0.4464, 0.375, 0.4821, 0.375, 0.4821, 0.4167, 0.4464, 0.4167, 0.4821, 0.375, 0.5179, 0.375, 0.5179, 0.4167, 0.4821, 0.4167, 0.5179, 0.375, 0.5536, 0.375, 0.5536, 0.4167, 0.5179, 0.4167, 0.5536, 0.375, 0.5893, 0.375, 0.5893, 0.4167, 0.5536, 0.4167, 0.375, 0.3333, 0.4107, 0.3333, 0.4107, 0.375, 0.375, 0.375, 0.4107, 0.3333, 0.4464, 0.3333, 0.4464, 0.375, 0.4107, 0.375, 0.4464, 0.3333, 0.4821, 0.3333, 0.4821, 0.375, 0.4464, 0.375, 0.4821, 0.3333, 0.5179, 0.3333, 0.5179, 0.375, 0.4821, 0.375, 0.5179, 0.3333, 0.5536, 0.3333, 0.5536, 0.375, 0.5179, 0.375, 0.5536, 0.3333, 0.5893, 0.3333, 0.5893, 0.375, 0.5536, 0.375, 0.375, 0.2917, 0.4107, 0.2917, 0.4107, 0.3333, 0.375, 0.3333, 0.4107, 0.2917, 0.4464, 0.2917, 0.4464, 0.3333, 0.4107, 0.3333, 0.4464, 0.2917, 0.4821, 0.2917, 0.4821, 0.3333, 0.4464, 0.3333, 0.4821, 0.2917, 0.5179, 0.2917, 0.5179, 0.3333, 0.4821, 0.3333, 0.5179, 0.2917, 0.5536, 0.2917, 0.5536, 0.3333, 0.5179, 0.3333, 0.5536, 0.2917, 0.5893, 0.2917, 0.5893, 0.3333, 0.5536, 0.3333, 0.375, 0.25, 0.4107, 0.25, 0.4107, 0.2917, 0.375, 0.2917, 0.4107, 0.25, 0.4464, 0.25, 0.4464, 0.2917, 0.4107, 0.2917, 0.4464, 0.25, 0.4821, 0.25, 0.4821, 0.2917, 0.4464, 0.2917, 0.4821, 0.25, 0.5179, 0.25, 0.5179, 0.2917, 0.4821, 0.2917, 0.5179, 0.25, 0.5536, 0.25, 0.5536, 0.2917, 0.5179, 0.2917, 0.5536, 0.25, 0.5893, 0.25, 0.5893, 0.2917, 0.5536, 0.2917, 0.375, 0.4583, 0.4107, 0.4583, 0.4107, 0.5, 0.375, 0.5, 0.4107, 0.4583, 0.4464, 0.4583, 0.4464, 0.5, 0.4107, 0.5, 0.4464, 0.4583, 0.4821, 0.4583, 0.4821, 0.5, 0.4464, 0.5, 0.4821, 0.4583, 0.5179, 0.4583, 0.5179, 0.5, 0.4821, 0.5, 0.5179, 0.4583, 0.5536, 0.4583, 0.5536, 0.5, 0.5179, 0.5, 0.5536, 0.4583, 0.5893, 0.4583, 0.5893, 0.5, 0.5536, 0.5, 0.375, 0.7143, 0.4107, 0.7143, 0.4107, 0.75, 0.375, 0.75, 0.4107, 0.7143, 0.4464, 0.7143, 0.4464, 0.75, 0.4107, 0.75, 0.4464, 0.7143, 0.4821, 0.7143, 0.4821, 0.75, 0.4464, 0.75, 0.4821, 0.7143, 0.5179, 0.7143, 0.5179, 0.75, 0.4821, 0.75, 0.5179, 0.7143, 0.5536, 0.7143, 0.5536, 0.75, 0.5179, 0.75, 0.5536, 0.7143, 0.5893, 0.7143, 0.5893, 0.75, 0.5536, 0.75, 0.375, 0.2143, 0.4107, 0.2143, 0.4107, 0.25, 0.375, 0.25, 0.4107, 0.2143, 0.4464, 0.2143, 0.4464, 0.25, 0.4107, 0.25, 0.4464, 0.2143, 0.4821, 0.2143, 0.4821, 0.25, 0.4464, 0.25, 0.4821, 0.2143, 0.5179, 0.2143, 0.5179, 0.25, 0.4821, 0.25, 0.5179, 0.2143, 0.5536, 0.2143, 0.5536, 0.25, 0.5179, 0.25, 0.5536, 0.2143, 0.5893, 0.2143, 0.5893, 0.25, 0.5536, 0.25, 0.375, 0.9583, 0.4107, 0.9583, 0.4107, 1.0, 0.375, 1.0, 0.4107, 0.9583, 0.4464, 0.9583, 0.4464, 1.0, 0.4107, 1.0, 0.4464, 0.9583, 0.4821, 0.9583, 0.4821, 1.0, 0.4464, 1.0, 0.4821, 0.9583, 0.5179, 0.9583, 0.5179, 1.0, 0.4821, 1.0, 0.5179, 0.9583, 0.5536, 0.9583, 0.5536, 1.0, 0.5179, 1.0, 0.5536, 0.9583, 0.5893, 0.9583, 0.5893, 1.0, 0.5536, 1.0])
me_cube.materials.append(mat_material)
me_cube.use_mirror_vertex_groups = False
me_cube.update()
me_cube_001 = bpy.data.meshes.new('Cube.001')
me_cube_001.from_pydata([(0.6982, 0.5649, 0.0597), (1.0, 1.0, -1.0), (0.4903, -0.4219, 0.227), (1.0, -1.0, -1.0), (-0.4742, 0.6863, -0.0933), (-1.0, 1.0, -1.0), (-0.5335, -0.5169, 0.268), (-0.9949, -0.9954, -1.003), (0.6667, 1.0, -1.0), (0.3333, 1.0, -1.0), (-2.98e-08, 1.0, -1.0), (-0.3333, 1.0, -1.0), (-0.6667, 1.0, -1.0), (0.3508, -0.4668, 0.3249), (-0.06744, -0.5433, 0.3812), (-0.3209, -0.5424, 0.3371), (-0.4233, -0.5012, 0.3165), (-0.4881, -0.524, 0.2948), (-0.6796, -1.012, -0.9921), (-0.3333, -1.0, -1.0), (2.98e-08, -1.0, -1.0), (0.3335, -1.0, -0.9999), (0.6735, -1.001, -0.9963), (-0.3658, 0.6849, -0.08549), (-0.2057, 0.6522, -0.05031), (0.1224, 0.6021, 0.03545), (0.4732, 0.4912, 0.1311), (0.603, 0.5285, 0.1037), (-1.0, 0.7143, -1.0), (-1.0, 0.4286, -1.0), (-0.9999, 0.1429, -1.0), (-1.0, -0.1429, -1.0), (-1.0, -0.4288, -0.9998), (-1.004, -0.7175, -0.9976), (0.6869, 0.5084, 0.08782), (0.6679, 0.4493, 0.1167), (0.6389, 0.388, 0.1473), (0.5286, 0.2133, 0.2456), (0.4691, -0.06598, 0.4244), (0.4695, -0.2778, 0.3743), (-0.5153, -0.4304, 0.2672), (-0.4676, -0.1744, 0.151), (-0.4966, -0.01017, 0.09715), (-0.606, 0.2521, 0.04349), (-0.5731, 0.4389, 0.01389), (-0.4957, 0.578, -0.03982), (1.006, -0.715, -0.9968), (1.009, -0.4296, -0.9952), (1.0, -0.1429, -0.9997), (1.0, 0.1429, -1.0), (1.0, 0.4286, -1.0), (0.9999, 0.7143, -1.0), (-0.6667, 0.7143, -1.0), (-0.6682, 0.4288, -0.999), (-0.6781, 0.1432, -0.9975), (-0.6722, -0.1428, -0.9992), (-0.6766, -0.4362, -0.9944), (-0.7809, -0.8162, -0.933), (-0.3333, 0.7143, -1.0), (-0.3333, 0.4286, -1.0), (-0.3333, 0.1429, -1.0), (-0.3333, -0.1429, -1.0), (-0.3333, -0.4286, -1.0), (-0.3333, -0.7143, -1.0), (-2.129e-08, 0.7143, -1.0), (-1.277e-08, 0.4286, -1.0), (-4.257e-09, 0.1429, -1.0), (4.257e-09, -0.1429, -1.0), (1.277e-08, -0.4286, -1.0), (2.129e-08, -0.7143, -1.0), (0.3333, 0.7143, -1.0), (0.3333, 0.4286, -1.0), (0.3333, 0.1429, -1.0), (0.3333, -0.1429, -1.0), (0.3499, -0.4318, -0.9912), (0.3514, -0.7185, -0.9902), (0.6678, 0.7143, -1.0), (0.6717, 0.4286, -1.0), (0.6669, 0.1429, -1.0), (0.6753, -0.1438, -0.9956), (0.7501, -0.4403, -0.9555), (0.7403, -0.7261, -0.9603), (0.5965, 0.4737, 0.1351), (0.5899, 0.4205, 0.1617), (0.5624, 0.3595, 0.1939), (0.4604, 0.113, 0.3586), (0.397, -0.1213, 0.4526), (0.3782, -0.3231, 0.3926), (0.4631, 0.4366, 0.171), (0.4538, 0.3877, 0.2053), (0.3957, 0.307, 0.267), (0.2274, -0.005721, 0.4131), (0.1391, -0.2143, 0.4258), (0.03565, -0.3906, 0.3934), (0.009261, 0.5276, 0.06275), (-0.07971, 0.4322, 0.1104), (-0.1215, 0.272, 0.2525), (-0.1371, -0.03739, 0.2839), (-0.1765, -0.184, 0.2974), (-0.2432, -0.3069, 0.2915), (-0.2763, 0.5737, -0.01589), (-0.3461, 0.5042, 0.01906), (-0.3764, 0.3334, 0.1352), (-0.3266, -0.0005999, 0.199), (-0.3422, -0.1597, 0.2141), (-0.3584, -0.2588, 0.2352), (-0.4061, 0.6017, -0.04393), (-0.4634, 0.4788, 0.02318), (-0.5177, 0.2971, 0.09706), (-0.4354, -0.0138, 0.1403), (-0.4204, -0.2069, 0.1889), (-0.4532, -0.4081, 0.2763), (0.7475, 0.5814, 0.008679), (0.7843, 0.6181, -0.0717), (0.7535, 0.7554, -0.1442), (0.7331, 0.9001, -0.3203), (0.9339, 0.9734, -0.4809), (1.001, 1.0, -0.7133), (-0.812, -0.856, -0.825), (-0.6856, -0.8379, -0.6056), (-0.6677, -0.7398, -0.4093), (-0.5883, -0.6926, -0.1679), (-0.5724, -0.6243, 0.04646), (-0.5527, -0.548, 0.1719), (0.522, -0.505, 0.08532), (0.5779, -0.6135, -0.07272), (0.6112, -0.7493, -0.2617), (0.6269, -0.8507, -0.4158), (0.7865, -0.9324, -0.5571), (0.9627, -0.9914, -0.7349), (-0.5114, 0.6826, -0.09855), (-0.5727, 0.6438, -0.0966), (-0.6699, 0.643, -0.1491), (-0.7605, 0.828, -0.2738), (-0.9384, 0.9828, -0.444), (-0.9998, 1.0, -0.7143), (-0.3796, 0.7209, -0.1035), (-0.4365, 0.7258, -0.1082), (-0.6136, 0.661, -0.1248), (-0.7035, 0.854, -0.2471), (-0.7144, 1.055, -0.3741), (-0.669, 1.002, -0.7109), (-0.1752, 0.6951, -0.06906), (-0.1769, 0.7111, -0.0778), (-0.4692, 0.7609, -0.128), (-0.4615, 0.8313, -0.1581), (-0.3726, 1.106, -0.2948), (-0.3333, 1.0, -0.7143), (0.2042, 0.6043, 0.04339), (0.2681, 0.5902, 0.05641), (0.1253, 0.6576, 0.0008429), (-0.05788, 0.8727, -0.1426), (-0.009827, 1.143, -0.2259), (6.727e-06, 1.0, -0.7143), (0.5174, 0.5038, 0.122), (0.6034, 0.5385, 0.09781), (0.603, 0.5331, 0.101), (0.3723, 0.8085, -0.08562), (0.3805, 1.099, -0.2594), (0.3343, 1.001, -0.7132), (0.6592, 0.5524, 0.08159), (0.7361, 0.5807, 0.02257), (0.7519, 0.6861, -0.05338), (0.5801, 0.9357, -0.1441), (0.6878, 1.028, -0.3717), (0.6948, 1.009, -0.6959), (0.462, -0.5223, 0.1678), (0.5076, -0.6232, -0.003333), (0.5063, -0.7628, -0.1566), (0.483, -0.8776, -0.2991), (0.5881, -0.9362, -0.4662), (0.7439, -1.007, -0.6723), (0.2392, -0.5658, 0.2989), (0.3628, -0.6498, 0.1606), (0.3385, -0.794, 0.0116), (0.2913, -0.9233, -0.1702), (0.4188, -0.9747, -0.3644), (0.4683, -1.044, -0.6344), (-0.2346, -0.6098, 0.3339), (-0.1166, -0.6858, 0.3024), (0.04296, -0.7995, 0.1063), (0.03742, -0.8643, -0.1335), (0.03778, -0.9731, -0.4168), (0.0003613, -1.003, -0.7132), (-0.4494, -0.5607, 0.2791), (-0.3938, -0.6244, 0.1933), (-0.335, -0.7513, 0.05746), (-0.4076, -0.8783, -0.1254), (-0.4264, -0.984, -0.3832), (-0.3919, -1.068, -0.6749), (-0.5058, -0.5517, 0.2355), (-0.5033, -0.6134, 0.1337), (-0.5099, -0.737, -0.03884), (-0.5906, -0.7594, -0.2888), (-0.6205, -0.8478, -0.4974), (-0.6694, -0.9314, -0.7264), (0.7233, 0.5154, 0.05622), (0.7668, 0.5185, -0.005903), (0.8107, 0.5603, -0.1183), (0.7381, 0.8066, -0.2064), (0.8975, 0.7131, -0.4323), (1.041, 0.7289, -0.6774), (0.7021, 0.4485, 0.08903), (0.7388, 0.4441, 0.04361), (0.7863, 0.4229, -0.04996), (0.8047, 0.5971, -0.1158), (0.8966, 0.4546, -0.3503), (1.075, 0.4574, -0.6415), (0.6721, 0.3794, 0.121), (0.6902, 0.3486, 0.09853), (0.6705, 0.09647, 0.08247), (0.7399, 0.1333, -0.005541), (0.8984, 0.1755, -0.3561), (1.018, 0.1495, -0.6966), (0.5466, 0.05493, 0.2576), (0.5621, -0.03923, 0.2634), (0.5964, -0.1242, 0.1638), (0.7076, -0.2071, -0.1217), (0.8734, -0.1551, -0.4291), (1.003, -0.1441, -0.7105), (0.5196, -0.1305, 0.3898), (0.5642, -0.2564, 0.1639), (0.663, -0.3691, -0.05757), (0.7434, -0.4677, -0.2036), (0.8387, -0.4765, -0.4289), (0.9792, -0.4338, -0.7126), (0.523, -0.3334, 0.2316), (0.5934, -0.4415, 0.02618), (0.6699, -0.574, -0.1505), (0.7164, -0.6763, -0.3098), (0.8047, -0.7165, -0.4948), (0.9534, -0.7101, -0.7322), (-0.5495, -0.5129, 0.2558), (-0.5729, -0.5545, 0.1332), (-0.5906, -0.6386, -0.05678), (-0.6659, -0.6621, -0.2764), (-0.7526, -0.6989, -0.5073), (-0.9071, -0.6867, -0.7536), (-0.5002, -0.306, 0.2037), (-0.5722, -0.517, 0.2155), (-0.6024, -0.5563, 0.08543), (-0.7047, -0.5214, -0.1044), (-0.8478, -0.5179, -0.399), (-1.015, -0.4586, -0.6952), (-0.4922, -0.03381, 0.1011), (-0.4845, -0.07261, 0.1121), (-0.5227, -0.1931, 0.1246), (-0.7568, -0.2152, -0.03189), (-0.9459, -0.1434, -0.3597), (-0.9845, -0.1416, -0.7079), (-0.6237, 0.2644, 0.02801), (-0.6346, 0.2508, 0.01733), (-0.6098, 0.1015, 0.01349), (-0.7108, 0.1664, -0.09779), (-0.9047, 0.1846, -0.3416), (-1.015, 0.1562, -0.6604), (-0.5817, 0.4566, 0.001369), (-0.6088, 0.4399, -0.004513), (-0.6765, 0.2794, -0.0263), (-0.7477, 0.4573, -0.1428), (-0.8669, 0.5117, -0.3401), (-1.012, 0.4432, -0.6649), (-0.5074, 0.594, -0.05087), (-0.5506, 0.566, -0.04635), (-0.6831, 0.4494, -0.06252), (-0.7503, 0.6195, -0.2147), (-0.8951, 0.7511, -0.3905), (-0.9972, 0.719, -0.7028)], [], [(111, 40, 6, 17), (190, 17, 6, 123), (262, 45, 4, 130), (81, 46, 3, 22), (226, 39, 2, 124), (160, 27, 0, 112), (130, 4, 23, 136), (136, 23, 24, 142), (142, 24, 25, 148), (148, 25, 26, 154), (154, 26, 27, 160), (33, 57, 18, 7), (57, 63, 19, 18), (63, 69, 20, 19), (69, 75, 21, 20), (75, 81, 22, 21), (124, 2, 13, 166), (166, 13, 14, 172), (172, 14, 15, 178), (178, 15, 16, 184), (184, 16, 17, 190), (39, 87, 13, 2), (87, 93, 14, 13), (93, 99, 15, 14), (99, 105, 16, 15), (105, 111, 17, 16), (24, 23, 106, 100), (100, 106, 107, 101), (101, 107, 108, 102), (102, 108, 109, 103), (103, 109, 110, 104), (104, 110, 111, 105), (25, 24, 100, 94), (94, 100, 101, 95), (95, 101, 102, 96), (96, 102, 103, 97), (97, 103, 104, 98), (98, 104, 105, 99), (26, 25, 94, 88), (88, 94, 95, 89), (89, 95, 96, 90), (90, 96, 97, 91), (91, 97, 98, 92), (92, 98, 99, 93), (27, 26, 88, 82), (82, 88, 89, 83), (83, 89, 90, 84), (84, 90, 91, 85), (85, 91, 92, 86), (86, 92, 93, 87), (0, 27, 82, 34), (34, 82, 83, 35), (35, 83, 84, 36), (36, 84, 85, 37), (37, 85, 86, 38), (38, 86, 87, 39), (9, 8, 76, 70), (70, 76, 77, 71), (71, 77, 78, 72), (72, 78, 79, 73), (73, 79, 80, 74), (74, 80, 81, 75), (10, 9, 70, 64), (64, 70, 71, 65), (65, 71, 72, 66), (66, 72, 73, 67), (67, 73, 74, 68), (68, 74, 75, 69), (11, 10, 64, 58), (58, 64, 65, 59), (59, 65, 66, 60), (60, 66, 67, 61), (61, 67, 68, 62), (62, 68, 69, 63), (12, 11, 58, 52), (52, 58, 59, 53), (53, 59, 60, 54), (54, 60, 61, 55), (55, 61, 62, 56), (56, 62, 63, 57), (5, 12, 52, 28), (28, 52, 53, 29), (29, 53, 54, 30), (30, 54, 55, 31), (31, 55, 56, 32), (32, 56, 57, 33), (112, 0, 34, 196), (196, 34, 35, 202), (202, 35, 36, 208), (208, 36, 37, 214), (214, 37, 38, 220), (220, 38, 39, 226), (8, 1, 51, 76), (76, 51, 50, 77), (77, 50, 49, 78), (78, 49, 48, 79), (79, 48, 47, 80), (80, 47, 46, 81), (123, 6, 40, 232), (232, 40, 41, 238), (238, 41, 42, 244), (244, 42, 43, 250), (250, 43, 44, 256), (256, 44, 45, 262), (23, 4, 45, 106), (106, 45, 44, 107), (107, 44, 43, 108), (108, 43, 42, 109), (109, 42, 41, 110), (110, 41, 40, 111), (29, 261, 267, 28), (261, 260, 266, 267), (260, 259, 265, 266), (259, 258, 264, 265), (258, 257, 263, 264), (257, 256, 262, 263), (30, 255, 261, 29), (255, 254, 260, 261), (254, 253, 259, 260), (253, 252, 258, 259), (252, 251, 257, 258), (251, 250, 256, 257), (31, 249, 255, 30), (249, 248, 254, 255), (248, 247, 253, 254), (247, 246, 252, 253), (246, 245, 251, 252), (245, 244, 250, 251), (32, 243, 249, 31), (243, 242, 248, 249), (242, 241, 247, 248), (241, 240, 246, 247), (240, 239, 245, 246), (239, 238, 244, 245), (33, 237, 243, 32), (237, 236, 242, 243), (236, 235, 241, 242), (235, 234, 240, 241), (234, 233, 239, 240), (233, 232, 238, 239), (7, 118, 237, 33), (118, 119, 236, 237), (119, 120, 235, 236), (120, 121, 234, 235), (121, 122, 233, 234), (122, 123, 232, 233), (47, 225, 231, 46), (225, 224, 230, 231), (224, 223, 229, 230), (223, 222, 228, 229), (222, 221, 227, 228), (221, 220, 226, 227), (48, 219, 225, 47), (219, 218, 224, 225), (218, 217, 223, 224), (217, 216, 222, 223), (216, 215, 221, 222), (215, 214, 220, 221), (49, 213, 219, 48), (213, 212, 218, 219), (212, 211, 217, 218), (211, 210, 216, 217), (210, 209, 215, 216), (209, 208, 214, 215), (50, 207, 213, 49), (207, 206, 212, 213), (206, 205, 211, 212), (205, 204, 210, 211), (204, 203, 209, 210), (203, 202, 208, 209), (51, 201, 207, 50), (201, 200, 206, 207), (200, 199, 205, 206), (199, 198, 204, 205), (198, 197, 203, 204), (197, 196, 202, 203), (1, 117, 201, 51), (117, 116, 200, 201), (116, 115, 199, 200), (115, 114, 198, 199), (114, 113, 197, 198), (113, 112, 196, 197), (19, 189, 195, 18), (189, 188, 194, 195), (188, 187, 193, 194), (187, 186, 192, 193), (186, 185, 191, 192), (185, 184, 190, 191), (20, 183, 189, 19), (183, 182, 188, 189), (182, 181, 187, 188), (181, 180, 186, 187), (180, 179, 185, 186), (179, 178, 184, 185), (21, 177, 183, 20), (177, 176, 182, 183), (176, 175, 181, 182), (175, 174, 180, 181), (174, 173, 179, 180), (173, 172, 178, 179), (22, 171, 177, 21), (171, 170, 176, 177), (170, 169, 175, 176), (169, 168, 174, 175), (168, 167, 173, 174), (167, 166, 172, 173), (3, 129, 171, 22), (129, 128, 170, 171), (128, 127, 169, 170), (127, 126, 168, 169), (126, 125, 167, 168), (125, 124, 166, 167), (9, 159, 165, 8), (159, 158, 164, 165), (158, 157, 163, 164), (157, 156, 162, 163), (156, 155, 161, 162), (155, 154, 160, 161), (10, 153, 159, 9), (153, 152, 158, 159), (152, 151, 157, 158), (151, 150, 156, 157), (150, 149, 155, 156), (149, 148, 154, 155), (11, 147, 153, 10), (147, 146, 152, 153), (146, 145, 151, 152), (145, 144, 150, 151), (144, 143, 149, 150), (143, 142, 148, 149), (12, 141, 147, 11), (141, 140, 146, 147), (140, 139, 145, 146), (139, 138, 144, 145), (138, 137, 143, 144), (137, 136, 142, 143), (5, 135, 141, 12), (135, 134, 140, 141), (134, 133, 139, 140), (133, 132, 138, 139), (132, 131, 137, 138), (131, 130, 136, 137), (8, 165, 117, 1), (165, 164, 116, 117), (164, 163, 115, 116), (163, 162, 114, 115), (162, 161, 113, 114), (161, 160, 112, 113), (46, 231, 129, 3), (231, 230, 128, 129), (230, 229, 127, 128), (229, 228, 126, 127), (228, 227, 125, 126), (227, 226, 124, 125), (28, 267, 135, 5), (267, 266, 134, 135), (266, 265, 133, 134), (265, 264, 132, 133), (264, 263, 131, 132), (263, 262, 130, 131), (18, 195, 118, 7), (195, 194, 119, 118), (194, 193, 120, 119), (193, 192, 121, 120), (192, 191, 122, 121), (191, 190, 123, 122)])
_uv = me_cube_001.uv_layers.new(name='UVMap')
_uv.uv.foreach_set('vector', [0.8333, 0.7143, 0.875, 0.7143, 0.875, 0.75, 0.8333, 0.75, 0.5893, 0.9583, 0.625, 0.9583, 0.625, 1.0, 0.5893, 1.0, 0.5893, 0.2143, 0.625, 0.2143, 0.625, 0.25, 0.5893, 0.25, 0.3333, 0.7143, 0.375, 0.7143, 0.375, 0.75, 0.3333, 0.75, 0.5893, 0.7143, 0.625, 0.7143, 0.625, 0.75, 0.5893, 0.75, 0.5893, 0.4583, 0.625, 0.4583, 0.625, 0.5, 0.5893, 0.5, 0.5893, 0.25, 0.625, 0.25, 0.625, 0.2917, 0.5893, 0.2917, 0.5893, 0.2917, 0.625, 0.2917, 0.625, 0.3333, 0.5893, 0.3333, 0.5893, 0.3333, 0.625, 0.3333, 0.625, 0.375, 0.5893, 0.375, 0.5893, 0.375, 0.625, 0.375, 0.625, 0.4167, 0.5893, 0.4167, 0.5893, 0.4167, 0.625, 0.4167, 0.625, 0.4583, 0.5893, 0.4583, 0.125, 0.7143, 0.1667, 0.7143, 0.1667, 0.75, 0.125, 0.75, 0.1667, 0.7143, 0.2083, 0.7143, 0.2083, 0.75, 0.1667, 0.75, 0.2083, 0.7143, 0.25, 0.7143, 0.25, 0.75, 0.2083, 0.75, 0.25, 0.7143, 0.2917, 0.7143, 0.2917, 0.75, 0.25, 0.75, 0.2917, 0.7143, 0.3333, 0.7143, 0.3333, 0.75, 0.2917, 0.75, 0.5893, 0.75, 0.625, 0.75, 0.625, 0.7917, 0.5893, 0.7917, 0.5893, 0.7917, 0.625, 0.7917, 0.625, 0.8333, 0.5893, 0.8333, 0.5893, 0.8333, 0.625, 0.8333, 0.625, 0.875, 0.5893, 0.875, 0.5893, 0.875, 0.625, 0.875, 0.625, 0.9167, 0.5893, 0.9167, 0.5893, 0.9167, 0.625, 0.9167, 0.625, 0.9583, 0.5893, 0.9583, 0.625, 0.7143, 0.6667, 0.7143, 0.6667, 0.75, 0.625, 0.75, 0.6667, 0.7143, 0.7083, 0.7143, 0.7083, 0.75, 0.6667, 0.75, 0.7083, 0.7143, 0.75, 0.7143, 0.75, 0.75, 0.7083, 0.75, 0.75, 0.7143, 0.7917, 0.7143, 0.7917, 0.75, 0.75, 0.75, 0.7917, 0.7143, 0.8333, 0.7143, 0.8333, 0.75, 0.7917, 0.75, 0.7917, 0.5, 0.8333, 0.5, 0.8333, 0.5357, 0.7917, 0.5357, 0.7917, 0.5357, 0.8333, 0.5357, 0.8333, 0.5714, 0.7917, 0.5714, 0.7917, 0.5714, 0.8333, 0.5714, 0.8333, 0.6071, 0.7917, 0.6071, 0.7917, 0.6071, 0.8333, 0.6071, 0.8333, 0.6429, 0.7917, 0.6429, 0.7917, 0.6429, 0.8333, 0.6429, 0.8333, 0.6786, 0.7917, 0.6786, 0.7917, 0.6786, 0.8333, 0.6786, 0.8333, 0.7143, 0.7917, 0.7143, 0.75, 0.5, 0.7917, 0.5, 0.7917, 0.5357, 0.75, 0.5357, 0.75, 0.5357, 0.7917, 0.5357, 0.7917, 0.5714, 0.75, 0.5714, 0.75, 0.5714, 0.7917, 0.5714, 0.7917, 0.6071, 0.75, 0.6071, 0.75, 0.6071, 0.7917, 0.6071, 0.7917, 0.6429, 0.75, 0.6429, 0.75, 0.6429, 0.7917, 0.6429, 0.7917, 0.6786, 0.75, 0.6786, 0.75, 0.6786, 0.7917, 0.6786, 0.7917, 0.7143, 0.75, 0.7143, 0.7083, 0.5, 0.75, 0.5, 0.75, 0.5357, 0.7083, 0.5357, 0.7083, 0.5357, 0.75, 0.5357, 0.75, 0.5714, 0.7083, 0.5714, 0.7083, 0.5714, 0.75, 0.5714, 0.75, 0.6071, 0.7083, 0.6071, 0.7083, 0.6071, 0.75, 0.6071, 0.75, 0.6429, 0.7083, 0.6429, 0.7083, 0.6429, 0.75, 0.6429, 0.75, 0.6786, 0.7083, 0.6786, 0.7083, 0.6786, 0.75, 0.6786, 0.75, 0.7143, 0.7083, 0.7143, 0.6667, 0.5, 0.7083, 0.5, 0.7083, 0.5357, 0.6667, 0.5357, 0.6667, 0.5357, 0.7083, 0.5357, 0.7083, 0.5714, 0.6667, 0.5714, 0.6667, 0.5714, 0.7083, 0.5714, 0.7083, 0.6071, 0.6667, 0.6071, 0.6667, 0.6071, 0.7083, 0.6071, 0.7083, 0.6429, 0.6667, 0.6429, 0.6667, 0.6429, 0.7083, 0.6429, 0.7083, 0.6786, 0.6667, 0.6786, 0.6667, 0.6786, 0.7083, 0.6786, 0.7083, 0.7143, 0.6667, 0.7143, 0.625, 0.5, 0.6667, 0.5, 0.6667, 0.5357, 0.625, 0.5357, 0.625, 0.5357, 0.6667, 0.5357, 0.6667, 0.5714, 0.625, 0.5714, 0.625, 0.5714, 0.6667, 0.5714, 0.6667, 0.6071, 0.625, 0.6071, 0.625, 0.6071, 0.6667, 0.6071, 0.6667, 0.6429, 0.625, 0.6429, 0.625, 0.6429, 0.6667, 0.6429, 0.6667, 0.6786, 0.625, 0.6786, 0.625, 0.6786, 0.6667, 0.6786, 0.6667, 0.7143, 0.625, 0.7143, 0.2917, 0.5, 0.3333, 0.5, 0.3333, 0.5357, 0.2917, 0.5357, 0.2917, 0.5357, 0.3333, 0.5357, 0.3333, 0.5714, 0.2917, 0.5714, 0.2917, 0.5714, 0.3333, 0.5714, 0.3333, 0.6071, 0.2917, 0.6071, 0.2917, 0.6071, 0.3333, 0.6071, 0.3333, 0.6429, 0.2917, 0.6429, 0.2917, 0.6429, 0.3333, 0.6429, 0.3333, 0.6786, 0.2917, 0.6786, 0.2917, 0.6786, 0.3333, 0.6786, 0.3333, 0.7143, 0.2917, 0.7143, 0.25, 0.5, 0.2917, 0.5, 0.2917, 0.5357, 0.25, 0.5357, 0.25, 0.5357, 0.2917, 0.5357, 0.2917, 0.5714, 0.25, 0.5714, 0.25, 0.5714, 0.2917, 0.5714, 0.2917, 0.6071, 0.25, 0.6071, 0.25, 0.6071, 0.2917, 0.6071, 0.2917, 0.6429, 0.25, 0.6429, 0.25, 0.6429, 0.2917, 0.6429, 0.2917, 0.6786, 0.25, 0.6786, 0.25, 0.6786, 0.2917, 0.6786, 0.2917, 0.7143, 0.25, 0.7143, 0.2083, 0.5, 0.25, 0.5, 0.25, 0.5357, 0.2083, 0.5357, 0.2083, 0.5357, 0.25, 0.5357, 0.25, 0.5714, 0.2083, 0.5714, 0.2083, 0.5714, 0.25, 0.5714, 0.25, 0.6071, 0.2083, 0.6071, 0.2083, 0.6071, 0.25, 0.6071, 0.25, 0.6429, 0.2083, 0.6429, 0.2083, 0.6429, 0.25, 0.6429, 0.25, 0.6786, 0.2083, 0.6786, 0.2083, 0.6786, 0.25, 0.6786, 0.25, 0.7143, 0.2083, 0.7143, 0.1667, 0.5, 0.2083, 0.5, 0.2083, 0.5357, 0.1667, 0.5357, 0.1667, 0.5357, 0.2083, 0.5357, 0.2083, 0.5714, 0.1667, 0.5714, 0.1667, 0.5714, 0.2083, 0.5714, 0.2083, 0.6071, 0.1667, 0.6071, 0.1667, 0.6071, 0.2083, 0.6071, 0.2083, 0.6429, 0.1667, 0.6429, 0.1667, 0.6429, 0.2083, 0.6429, 0.2083, 0.6786, 0.1667, 0.6786, 0.1667, 0.6786, 0.2083, 0.6786, 0.2083, 0.7143, 0.1667, 0.7143, 0.125, 0.5, 0.1667, 0.5, 0.1667, 0.5357, 0.125, 0.5357, 0.125, 0.5357, 0.1667, 0.5357, 0.1667, 0.5714, 0.125, 0.5714, 0.125, 0.5714, 0.1667, 0.5714, 0.1667, 0.6071, 0.125, 0.6071, 0.125, 0.6071, 0.1667, 0.6071, 0.1667, 0.6429, 0.125, 0.6429, 0.125, 0.6429, 0.1667, 0.6429, 0.1667, 0.6786, 0.125, 0.6786, 0.125, 0.6786, 0.1667, 0.6786, 0.1667, 0.7143, 0.125, 0.7143, 0.5893, 0.5, 0.625, 0.5, 0.625, 0.5357, 0.5893, 0.5357, 0.5893, 0.5357, 0.625, 0.5357, 0.625, 0.5714, 0.5893, 0.5714, 0.5893, 0.5714, 0.625, 0.5714, 0.625, 0.6071, 0.5893, 0.6071, 0.5893, 0.6071, 0.625, 0.6071, 0.625, 0.6429, 0.5893, 0.6429, 0.5893, 0.6429, 0.625, 0.6429, 0.625, 0.6786, 0.5893, 0.6786, 0.5893, 0.6786, 0.625, 0.6786, 0.625, 0.7143, 0.5893, 0.7143, 0.3333, 0.5, 0.375, 0.5, 0.375, 0.5357, 0.3333, 0.5357, 0.3333, 0.5357, 0.375, 0.5357, 0.375, 0.5714, 0.3333, 0.5714, 0.3333, 0.5714, 0.375, 0.5714, 0.375, 0.6071, 0.3333, 0.6071, 0.3333, 0.6071, 0.375, 0.6071, 0.375, 0.6429, 0.3333, 0.6429, 0.3333, 0.6429, 0.375, 0.6429, 0.375, 0.6786, 0.3333, 0.6786, 0.3333, 0.6786, 0.375, 0.6786, 0.375, 0.7143, 0.3333, 0.7143, 0.5893, 0.0, 0.625, 0.0, 0.625, 0.03571, 0.5893, 0.03571, 0.5893, 0.03571, 0.625, 0.03571, 0.625, 0.07143, 0.5893, 0.07143, 0.5893, 0.07143, 0.625, 0.07143, 0.625, 0.1071, 0.5893, 0.1071, 0.5893, 0.1071, 0.625, 0.1071, 0.625, 0.1429, 0.5893, 0.1429, 0.5893, 0.1429, 0.625, 0.1429, 0.625, 0.1786, 0.5893, 0.1786, 0.5893, 0.1786, 0.625, 0.1786, 0.625, 0.2143, 0.5893, 0.2143, 0.8333, 0.5, 0.875, 0.5, 0.875, 0.5357, 0.8333, 0.5357, 0.8333, 0.5357, 0.875, 0.5357, 0.875, 0.5714, 0.8333, 0.5714, 0.8333, 0.5714, 0.875, 0.5714, 0.875, 0.6071, 0.8333, 0.6071, 0.8333, 0.6071, 0.875, 0.6071, 0.875, 0.6429, 0.8333, 0.6429, 0.8333, 0.6429, 0.875, 0.6429, 0.875, 0.6786, 0.8333, 0.6786, 0.8333, 0.6786, 0.875, 0.6786, 0.875, 0.7143, 0.8333, 0.7143, 0.375, 0.1786, 0.4107, 0.1786, 0.4107, 0.2143, 0.375, 0.2143, 0.4107, 0.1786, 0.4464, 0.1786, 0.4464, 0.2143, 0.4107, 0.2143, 0.4464, 0.1786, 0.4821, 0.1786, 0.4821, 0.2143, 0.4464, 0.2143, 0.4821, 0.1786, 0.5179, 0.1786, 0.5179, 0.2143, 0.4821, 0.2143, 0.5179, 0.1786, 0.5536, 0.1786, 0.5536, 0.2143, 0.5179, 0.2143, 0.5536, 0.1786, 0.5893, 0.1786, 0.5893, 0.2143, 0.5536, 0.2143, 0.375, 0.1429, 0.4107, 0.1429, 0.4107, 0.1786, 0.375, 0.1786, 0.4107, 0.1429, 0.4464, 0.1429, 0.4464, 0.1786, 0.4107, 0.1786, 0.4464, 0.1429, 0.4821, 0.1429, 0.4821, 0.1786, 0.4464, 0.1786, 0.4821, 0.1429, 0.5179, 0.1429, 0.5179, 0.1786, 0.4821, 0.1786, 0.5179, 0.1429, 0.5536, 0.1429, 0.5536, 0.1786, 0.5179, 0.1786, 0.5536, 0.1429, 0.5893, 0.1429, 0.5893, 0.1786, 0.5536, 0.1786, 0.375, 0.1071, 0.4107, 0.1071, 0.4107, 0.1429, 0.375, 0.1429, 0.4107, 0.1071, 0.4464, 0.1071, 0.4464, 0.1429, 0.4107, 0.1429, 0.4464, 0.1071, 0.4821, 0.1071, 0.4821, 0.1429, 0.4464, 0.1429, 0.4821, 0.1071, 0.5179, 0.1071, 0.5179, 0.1429, 0.4821, 0.1429, 0.5179, 0.1071, 0.5536, 0.1071, 0.5536, 0.1429, 0.5179, 0.1429, 0.5536, 0.1071, 0.5893, 0.1071, 0.5893, 0.1429, 0.5536, 0.1429, 0.375, 0.07143, 0.4107, 0.07143, 0.4107, 0.1071, 0.375, 0.1071, 0.4107, 0.07143, 0.4464, 0.07143, 0.4464, 0.1071, 0.4107, 0.1071, 0.4464, 0.07143, 0.4821, 0.07143, 0.4821, 0.1071, 0.4464, 0.1071, 0.4821, 0.07143, 0.5179, 0.07143, 0.5179, 0.1071, 0.4821, 0.1071, 0.5179, 0.07143, 0.5536, 0.07143, 0.5536, 0.1071, 0.5179, 0.1071, 0.5536, 0.07143, 0.5893, 0.07143, 0.5893, 0.1071, 0.5536, 0.1071, 0.375, 0.03571, 0.4107, 0.03571, 0.4107, 0.07143, 0.375, 0.07143, 0.4107, 0.03571, 0.4464, 0.03571, 0.4464, 0.07143, 0.4107, 0.07143, 0.4464, 0.03571, 0.4821, 0.03571, 0.4821, 0.07143, 0.4464, 0.07143, 0.4821, 0.03571, 0.5179, 0.03571, 0.5179, 0.07143, 0.4821, 0.07143, 0.5179, 0.03571, 0.5536, 0.03571, 0.5536, 0.07143, 0.5179, 0.07143, 0.5536, 0.03571, 0.5893, 0.03571, 0.5893, 0.07143, 0.5536, 0.07143, 0.375, 0.0, 0.4107, 0.0, 0.4107, 0.03571, 0.375, 0.03571, 0.4107, 0.0, 0.4464, 0.0, 0.4464, 0.03571, 0.4107, 0.03571, 0.4464, 0.0, 0.4821, 0.0, 0.4821, 0.03571, 0.4464, 0.03571, 0.4821, 0.0, 0.5179, 0.0, 0.5179, 0.03571, 0.4821, 0.03571, 0.5179, 0.0, 0.5536, 0.0, 0.5536, 0.03571, 0.5179, 0.03571, 0.5536, 0.0, 0.5893, 0.0, 0.5893, 0.03571, 0.5536, 0.03571, 0.375, 0.6786, 0.4107, 0.6786, 0.4107, 0.7143, 0.375, 0.7143, 0.4107, 0.6786, 0.4464, 0.6786, 0.4464, 0.7143, 0.4107, 0.7143, 0.4464, 0.6786, 0.4821, 0.6786, 0.4821, 0.7143, 0.4464, 0.7143, 0.4821, 0.6786, 0.5179, 0.6786, 0.5179, 0.7143, 0.4821, 0.7143, 0.5179, 0.6786, 0.5536, 0.6786, 0.5536, 0.7143, 0.5179, 0.7143, 0.5536, 0.6786, 0.5893, 0.6786, 0.5893, 0.7143, 0.5536, 0.7143, 0.375, 0.6429, 0.4107, 0.6429, 0.4107, 0.6786, 0.375, 0.6786, 0.4107, 0.6429, 0.4464, 0.6429, 0.4464, 0.6786, 0.4107, 0.6786, 0.4464, 0.6429, 0.4821, 0.6429, 0.4821, 0.6786, 0.4464, 0.6786, 0.4821, 0.6429, 0.5179, 0.6429, 0.5179, 0.6786, 0.4821, 0.6786, 0.5179, 0.6429, 0.5536, 0.6429, 0.5536, 0.6786, 0.5179, 0.6786, 0.5536, 0.6429, 0.5893, 0.6429, 0.5893, 0.6786, 0.5536, 0.6786, 0.375, 0.6071, 0.4107, 0.6071, 0.4107, 0.6429, 0.375, 0.6429, 0.4107, 0.6071, 0.4464, 0.6071, 0.4464, 0.6429, 0.4107, 0.6429, 0.4464, 0.6071, 0.4821, 0.6071, 0.4821, 0.6429, 0.4464, 0.6429, 0.4821, 0.6071, 0.5179, 0.6071, 0.5179, 0.6429, 0.4821, 0.6429, 0.5179, 0.6071, 0.5536, 0.6071, 0.5536, 0.6429, 0.5179, 0.6429, 0.5536, 0.6071, 0.5893, 0.6071, 0.5893, 0.6429, 0.5536, 0.6429, 0.375, 0.5714, 0.4107, 0.5714, 0.4107, 0.6071, 0.375, 0.6071, 0.4107, 0.5714, 0.4464, 0.5714, 0.4464, 0.6071, 0.4107, 0.6071, 0.4464, 0.5714, 0.4821, 0.5714, 0.4821, 0.6071, 0.4464, 0.6071, 0.4821, 0.5714, 0.5179, 0.5714, 0.5179, 0.6071, 0.4821, 0.6071, 0.5179, 0.5714, 0.5536, 0.5714, 0.5536, 0.6071, 0.5179, 0.6071, 0.5536, 0.5714, 0.5893, 0.5714, 0.5893, 0.6071, 0.5536, 0.6071, 0.375, 0.5357, 0.4107, 0.5357, 0.4107, 0.5714, 0.375, 0.5714, 0.4107, 0.5357, 0.4464, 0.5357, 0.4464, 0.5714, 0.4107, 0.5714, 0.4464, 0.5357, 0.4821, 0.5357, 0.4821, 0.5714, 0.4464, 0.5714, 0.4821, 0.5357, 0.5179, 0.5357, 0.5179, 0.5714, 0.4821, 0.5714, 0.5179, 0.5357, 0.5536, 0.5357, 0.5536, 0.5714, 0.5179, 0.5714, 0.5536, 0.5357, 0.5893, 0.5357, 0.5893, 0.5714, 0.5536, 0.5714, 0.375, 0.5, 0.4107, 0.5, 0.4107, 0.5357, 0.375, 0.5357, 0.4107, 0.5, 0.4464, 0.5, 0.4464, 0.5357, 0.4107, 0.5357, 0.4464, 0.5, 0.4821, 0.5, 0.4821, 0.5357, 0.4464, 0.5357, 0.4821, 0.5, 0.5179, 0.5, 0.5179, 0.5357, 0.4821, 0.5357, 0.5179, 0.5, 0.5536, 0.5, 0.5536, 0.5357, 0.5179, 0.5357, 0.5536, 0.5, 0.5893, 0.5, 0.5893, 0.5357, 0.5536, 0.5357, 0.375, 0.9167, 0.4107, 0.9167, 0.4107, 0.9583, 0.375, 0.9583, 0.4107, 0.9167, 0.4464, 0.9167, 0.4464, 0.9583, 0.4107, 0.9583, 0.4464, 0.9167, 0.4821, 0.9167, 0.4821, 0.9583, 0.4464, 0.9583, 0.4821, 0.9167, 0.5179, 0.9167, 0.5179, 0.9583, 0.4821, 0.9583, 0.5179, 0.9167, 0.5536, 0.9167, 0.5536, 0.9583, 0.5179, 0.9583, 0.5536, 0.9167, 0.5893, 0.9167, 0.5893, 0.9583, 0.5536, 0.9583, 0.375, 0.875, 0.4107, 0.875, 0.4107, 0.9167, 0.375, 0.9167, 0.4107, 0.875, 0.4464, 0.875, 0.4464, 0.9167, 0.4107, 0.9167, 0.4464, 0.875, 0.4821, 0.875, 0.4821, 0.9167, 0.4464, 0.9167, 0.4821, 0.875, 0.5179, 0.875, 0.5179, 0.9167, 0.4821, 0.9167, 0.5179, 0.875, 0.5536, 0.875, 0.5536, 0.9167, 0.5179, 0.9167, 0.5536, 0.875, 0.5893, 0.875, 0.5893, 0.9167, 0.5536, 0.9167, 0.375, 0.8333, 0.4107, 0.8333, 0.4107, 0.875, 0.375, 0.875, 0.4107, 0.8333, 0.4464, 0.8333, 0.4464, 0.875, 0.4107, 0.875, 0.4464, 0.8333, 0.4821, 0.8333, 0.4821, 0.875, 0.4464, 0.875, 0.4821, 0.8333, 0.5179, 0.8333, 0.5179, 0.875, 0.4821, 0.875, 0.5179, 0.8333, 0.5536, 0.8333, 0.5536, 0.875, 0.5179, 0.875, 0.5536, 0.8333, 0.5893, 0.8333, 0.5893, 0.875, 0.5536, 0.875, 0.375, 0.7917, 0.4107, 0.7917, 0.4107, 0.8333, 0.375, 0.8333, 0.4107, 0.7917, 0.4464, 0.7917, 0.4464, 0.8333, 0.4107, 0.8333, 0.4464, 0.7917, 0.4821, 0.7917, 0.4821, 0.8333, 0.4464, 0.8333, 0.4821, 0.7917, 0.5179, 0.7917, 0.5179, 0.8333, 0.4821, 0.8333, 0.5179, 0.7917, 0.5536, 0.7917, 0.5536, 0.8333, 0.5179, 0.8333, 0.5536, 0.7917, 0.5893, 0.7917, 0.5893, 0.8333, 0.5536, 0.8333, 0.375, 0.75, 0.4107, 0.75, 0.4107, 0.7917, 0.375, 0.7917, 0.4107, 0.75, 0.4464, 0.75, 0.4464, 0.7917, 0.4107, 0.7917, 0.4464, 0.75, 0.4821, 0.75, 0.4821, 0.7917, 0.4464, 0.7917, 0.4821, 0.75, 0.5179, 0.75, 0.5179, 0.7917, 0.4821, 0.7917, 0.5179, 0.75, 0.5536, 0.75, 0.5536, 0.7917, 0.5179, 0.7917, 0.5536, 0.75, 0.5893, 0.75, 0.5893, 0.7917, 0.5536, 0.7917, 0.375, 0.4167, 0.4107, 0.4167, 0.4107, 0.4583, 0.375, 0.4583, 0.4107, 0.4167, 0.4464, 0.4167, 0.4464, 0.4583, 0.4107, 0.4583, 0.4464, 0.4167, 0.4821, 0.4167, 0.4821, 0.4583, 0.4464, 0.4583, 0.4821, 0.4167, 0.5179, 0.4167, 0.5179, 0.4583, 0.4821, 0.4583, 0.5179, 0.4167, 0.5536, 0.4167, 0.5536, 0.4583, 0.5179, 0.4583, 0.5536, 0.4167, 0.5893, 0.4167, 0.5893, 0.4583, 0.5536, 0.4583, 0.375, 0.375, 0.4107, 0.375, 0.4107, 0.4167, 0.375, 0.4167, 0.4107, 0.375, 0.4464, 0.375, 0.4464, 0.4167, 0.4107, 0.4167, 0.4464, 0.375, 0.4821, 0.375, 0.4821, 0.4167, 0.4464, 0.4167, 0.4821, 0.375, 0.5179, 0.375, 0.5179, 0.4167, 0.4821, 0.4167, 0.5179, 0.375, 0.5536, 0.375, 0.5536, 0.4167, 0.5179, 0.4167, 0.5536, 0.375, 0.5893, 0.375, 0.5893, 0.4167, 0.5536, 0.4167, 0.375, 0.3333, 0.4107, 0.3333, 0.4107, 0.375, 0.375, 0.375, 0.4107, 0.3333, 0.4464, 0.3333, 0.4464, 0.375, 0.4107, 0.375, 0.4464, 0.3333, 0.4821, 0.3333, 0.4821, 0.375, 0.4464, 0.375, 0.4821, 0.3333, 0.5179, 0.3333, 0.5179, 0.375, 0.4821, 0.375, 0.5179, 0.3333, 0.5536, 0.3333, 0.5536, 0.375, 0.5179, 0.375, 0.5536, 0.3333, 0.5893, 0.3333, 0.5893, 0.375, 0.5536, 0.375, 0.375, 0.2917, 0.4107, 0.2917, 0.4107, 0.3333, 0.375, 0.3333, 0.4107, 0.2917, 0.4464, 0.2917, 0.4464, 0.3333, 0.4107, 0.3333, 0.4464, 0.2917, 0.4821, 0.2917, 0.4821, 0.3333, 0.4464, 0.3333, 0.4821, 0.2917, 0.5179, 0.2917, 0.5179, 0.3333, 0.4821, 0.3333, 0.5179, 0.2917, 0.5536, 0.2917, 0.5536, 0.3333, 0.5179, 0.3333, 0.5536, 0.2917, 0.5893, 0.2917, 0.5893, 0.3333, 0.5536, 0.3333, 0.375, 0.25, 0.4107, 0.25, 0.4107, 0.2917, 0.375, 0.2917, 0.4107, 0.25, 0.4464, 0.25, 0.4464, 0.2917, 0.4107, 0.2917, 0.4464, 0.25, 0.4821, 0.25, 0.4821, 0.2917, 0.4464, 0.2917, 0.4821, 0.25, 0.5179, 0.25, 0.5179, 0.2917, 0.4821, 0.2917, 0.5179, 0.25, 0.5536, 0.25, 0.5536, 0.2917, 0.5179, 0.2917, 0.5536, 0.25, 0.5893, 0.25, 0.5893, 0.2917, 0.5536, 0.2917, 0.375, 0.4583, 0.4107, 0.4583, 0.4107, 0.5, 0.375, 0.5, 0.4107, 0.4583, 0.4464, 0.4583, 0.4464, 0.5, 0.4107, 0.5, 0.4464, 0.4583, 0.4821, 0.4583, 0.4821, 0.5, 0.4464, 0.5, 0.4821, 0.4583, 0.5179, 0.4583, 0.5179, 0.5, 0.4821, 0.5, 0.5179, 0.4583, 0.5536, 0.4583, 0.5536, 0.5, 0.5179, 0.5, 0.5536, 0.4583, 0.5893, 0.4583, 0.5893, 0.5, 0.5536, 0.5, 0.375, 0.7143, 0.4107, 0.7143, 0.4107, 0.75, 0.375, 0.75, 0.4107, 0.7143, 0.4464, 0.7143, 0.4464, 0.75, 0.4107, 0.75, 0.4464, 0.7143, 0.4821, 0.7143, 0.4821, 0.75, 0.4464, 0.75, 0.4821, 0.7143, 0.5179, 0.7143, 0.5179, 0.75, 0.4821, 0.75, 0.5179, 0.7143, 0.5536, 0.7143, 0.5536, 0.75, 0.5179, 0.75, 0.5536, 0.7143, 0.5893, 0.7143, 0.5893, 0.75, 0.5536, 0.75, 0.375, 0.2143, 0.4107, 0.2143, 0.4107, 0.25, 0.375, 0.25, 0.4107, 0.2143, 0.4464, 0.2143, 0.4464, 0.25, 0.4107, 0.25, 0.4464, 0.2143, 0.4821, 0.2143, 0.4821, 0.25, 0.4464, 0.25, 0.4821, 0.2143, 0.5179, 0.2143, 0.5179, 0.25, 0.4821, 0.25, 0.5179, 0.2143, 0.5536, 0.2143, 0.5536, 0.25, 0.5179, 0.25, 0.5536, 0.2143, 0.5893, 0.2143, 0.5893, 0.25, 0.5536, 0.25, 0.375, 0.9583, 0.4107, 0.9583, 0.4107, 1.0, 0.375, 1.0, 0.4107, 0.9583, 0.4464, 0.9583, 0.4464, 1.0, 0.4107, 1.0, 0.4464, 0.9583, 0.4821, 0.9583, 0.4821, 1.0, 0.4464, 1.0, 0.4821, 0.9583, 0.5179, 0.9583, 0.5179, 1.0, 0.4821, 1.0, 0.5179, 0.9583, 0.5536, 0.9583, 0.5536, 1.0, 0.5179, 1.0, 0.5536, 0.9583, 0.5893, 0.9583, 0.5893, 1.0, 0.5536, 1.0])
me_cube_001.materials.append(mat_material)
me_cube_001.use_mirror_vertex_groups = False
me_cube_001.update()
me_cube_002 = bpy.data.meshes.new('Cube.002')
me_cube_002.from_pydata([(0.4137, 0.6834, -0.0644), (1.0, 1.0, -1.0), (0.4052, -0.5855, -0.1017), (0.9139, -0.9357, -1.003), (-0.2565, 0.5104, 0.01077), (-1.0, 1.0, -0.9996), (-0.5126, -0.4831, -0.1082), (-0.9902, -0.9878, -1.003), (0.6618, 1.021, -0.9802), (0.3054, 1.104, -0.8972), (-0.03404, 1.114, -0.884), (-0.3622, 1.068, -0.9242), (-0.6741, 1.009, -0.9877), (0.3159, -0.6252, -0.1215), (0.2469, -0.6374, -0.1363), (0.1399, -0.6232, -0.1347), (-0.1315, -0.5301, -0.08387), (-0.3125, -0.4848, -0.07184), (-0.6687, -1.002, -0.9998), (-0.3362, -1.005, -0.9986), (3.235e-05, -1.001, -0.9999), (0.349, -1.015, -0.9984), (0.6653, -0.999, -0.9983), (-0.2131, 0.5023, 0.02957), (-0.1396, 0.4939, 0.0536), (0.169, 0.5258, 0.05473), (0.2681, 0.5714, 0.0249), (0.3336, 0.6314, -0.02705), (-1.005, 0.7193, -0.9929), (-1.009, 0.4365, -0.9883), (-1.002, 0.1439, -0.9978), (-1.0, -0.1429, -0.9999), (-1.001, -0.4294, -0.9998), (-1.003, -0.7179, -0.9992), (0.3033, 0.5672, 0.03756), (0.1939, 0.4638, 0.1295), (0.1182, 0.3762, 0.2111), (0.112, 0.3027, 0.2892), (0.1444, 0.2161, 0.3615), (0.3014, -0.2487, 0.1038), (-0.4692, -0.459, -0.07564), (-0.4635, -0.4077, -0.02322), (-0.418, -0.291, 0.1179), (-0.4202, 0.06564, 0.1315), (-0.4067, 0.2737, 0.1286), (-0.3416, 0.4101, 0.08126), (0.9396, -0.6928, -1.0), (0.9969, -0.4323, -0.9994), (1.004, -0.1453, -1.0), (1.0, 0.1429, -1.0), (0.9999, 0.4286, -1.0), (1.0, 0.7143, -1.0), (-0.7183, 0.7781, -0.9105), (-0.7464, 0.525, -0.8645), (-0.6988, 0.1653, -0.9617), (-0.6699, -0.1428, -0.9983), (-0.6734, -0.4379, -0.9978), (-0.6983, -0.7619, -0.9876), (-0.495, 0.9615, -0.6551), (-0.5869, 0.806, -0.4718), (-0.4194, 0.3655, -0.7665), (-0.3334, -0.1427, -0.9998), (-0.3333, -0.4286, -1.0), (-0.3444, -0.7384, -0.9926), (-0.128, 1.023, -0.6408), (-0.1804, 0.8945, -0.4808), (-0.09519, 0.5341, -0.6308), (-0.00142, -0.1376, -0.995), (2.991e-06, -0.4288, -1.0), (0.0003454, -0.7307, -0.9997), (0.2631, 0.9844, -0.7381), (0.2309, 0.8479, -0.6022), (0.2724, 0.4243, -0.739), (0.3342, -0.1428, -0.9989), (0.3658, -0.4754, -0.9994), (0.3852, -0.8133, -0.9958), (0.647, 0.8001, -0.919), (0.6471, 0.5205, -0.9148), (0.6656, 0.1496, -0.9939), (0.6857, -0.1528, -0.9987), (0.7685, -0.528, -0.9947), (0.7206, -0.8119, -0.9917), (0.1991, 0.5148, 0.07322), (0.03082, 0.4039, 0.1674), (-0.06127, 0.2997, 0.2564), (0.02519, 0.2275, 0.3424), (0.1219, 0.09523, 0.3415), (0.2551, -0.4666, 0.003379), (0.1099, 0.4657, 0.112), (-0.1101, 0.3492, 0.1986), (-0.2081, 0.2522, 0.2613), (-0.08245, 0.1467, 0.3753), (0.1356, -0.2035, 0.1958), (0.2053, -0.535, -0.04458), (-0.1483, 0.4041, 0.1379), (-0.3135, 0.2923, 0.1833), (-0.3275, 0.1918, 0.2165), (-0.2676, 0.04035, 0.3002), (-0.04816, -0.2418, 0.2068), (0.07935, -0.4993, -0.02056), (-0.2934, 0.3904, 0.1151), (-0.3728, 0.2828, 0.1504), (-0.3794, 0.1124, 0.1674), (-0.3426, -0.1199, 0.183), (-0.3033, -0.2732, 0.1572), (-0.2545, -0.3736, 0.05206), (-0.3221, 0.4058, 0.09194), (-0.3938, 0.2828, 0.1353), (-0.405, 0.09143, 0.1437), (-0.3862, -0.2365, 0.1589), (-0.3757, -0.3554, 0.04733), (-0.361, -0.421, -0.0169), (0.5014, 0.7357, -0.09501), (0.5963, 0.8017, -0.1279), (0.7006, 0.887, -0.1671), (0.8508, 0.9802, -0.2225), (0.9783, 1.023, -0.4095), (0.9973, 1.009, -0.706), (-0.9185, -0.8861, -0.7356), (-0.8159, -0.7569, -0.534), (-0.7856, -0.6684, -0.4029), (-0.7511, -0.644, -0.3293), (-0.6556, -0.5987, -0.25), (-0.5719, -0.5357, -0.1717), (0.4887, -0.6689, -0.1621), (0.5571, -0.7514, -0.2237), (0.6127, -0.8063, -0.2616), (0.7103, -0.829, -0.2978), (0.7915, -0.8386, -0.4255), (0.7911, -0.8414, -0.7295), (-0.2266, 0.6043, -0.07354), (-0.2561, 0.6629, -0.1418), (-0.4491, 0.7203, -0.2711), (-0.7502, 0.8167, -0.4667), (-0.9371, 0.9296, -0.5275), (-0.9969, 0.9961, -0.7183), (-0.1988, 0.5943, -0.0572), (-0.2164, 0.6707, -0.1413), (-0.3163, 0.7328, -0.2352), (-0.5079, 0.8154, -0.3906), (-0.6242, 0.8851, -0.4869), (-0.7104, 1.017, -0.6277), (-0.1589, 0.5727, -0.02773), (-0.1655, 0.666, -0.1275), (-0.1619, 0.7488, -0.2229), (-0.1095, 0.8256, -0.3115), (-0.2355, 0.8358, -0.3398), (-0.4099, 0.9872, -0.5317), (-0.00284, 0.5769, -0.0164), (-0.01434, 0.661, -0.1097), (0.08804, 0.7972, -0.2588), (0.2643, 0.8521, -0.2789), (0.3549, 0.8054, -0.209), (-0.09014, 0.9897, -0.486), (0.3361, 0.6417, -0.03787), (0.2767, 0.7229, -0.1402), (0.3218, 0.8268, -0.2392), (0.4887, 0.8413, -0.2034), (0.6557, 0.911, -0.212), (0.2709, 1.103, -0.5362), (0.4148, 0.694, -0.07561), (0.4853, 0.7734, -0.1389), (0.5624, 0.8307, -0.1665), (0.6751, 0.8928, -0.1769), (0.811, 1.015, -0.3252), (0.6501, 1.095, -0.6148), (0.3495, -0.6704, -0.1588), (0.3939, -0.7263, -0.2039), (0.4193, -0.8057, -0.2684), (0.5242, -0.8441, -0.2792), (0.6663, -0.9163, -0.3293), (0.6797, -0.9758, -0.6759), (0.2495, -0.6595, -0.1572), (0.249, -0.6856, -0.1823), (0.1994, -0.7338, -0.2376), (0.2511, -0.8074, -0.2925), (0.5004, -0.9526, -0.3366), (0.4479, -1.061, -0.6749), (0.09241, -0.6234, -0.1372), (0.02331, -0.6281, -0.1452), (-0.07858, -0.6488, -0.1883), (-0.06231, -0.7224, -0.2562), (0.01406, -0.8307, -0.3602), (0.04346, -1.028, -0.5187), (-0.2346, -0.498, -0.07097), (-0.3021, -0.4937, -0.07887), (-0.4689, -0.5353, -0.1517), (-0.4794, -0.6465, -0.2615), (-0.3429, -0.8108, -0.3825), (-0.3127, -1.005, -0.5984), (-0.3987, -0.4853, -0.08846), (-0.5001, -0.5072, -0.1298), (-0.626, -0.5929, -0.2385), (-0.656, -0.6826, -0.3312), (-0.592, -0.7894, -0.4114), (-0.6339, -0.9424, -0.6739), (0.3925, 0.6105, 0.01055), (0.4885, 0.645, -0.001683), (0.5997, 0.6869, -0.01377), (0.7105, 0.7529, -0.05927), (0.9341, 0.8243, -0.3084), (0.9923, 0.7546, -0.6729), (0.2749, 0.4915, 0.1165), (0.3607, 0.4989, 0.1285), (0.4885, 0.5253, 0.1303), (0.6056, 0.5756, 0.09644), (0.8983, 0.627, -0.1786), (0.9972, 0.4725, -0.6585), (0.182, 0.3734, 0.2284), (0.2447, 0.3432, 0.2751), (0.3764, 0.372, 0.2665), (0.55, 0.445, 0.19), (0.8986, 0.3146, -0.2031), (1.005, 0.1479, -0.6886), (0.1498, 0.2689, 0.3299), (0.2027, 0.2317, 0.3495), (0.3844, 0.1721, 0.2339), (0.5443, 0.2274, 0.1696), (0.8871, -0.1238, -0.2716), (1.021, -0.1613, -0.6993), (0.2171, 0.1254, 0.3061), (0.3717, -0.3656, 0.01064), (0.529, -0.5743, -0.1271), (0.6402, -0.4772, -0.149), (0.8324, -0.4451, -0.2694), (0.9646, -0.4292, -0.6584), (0.3861, -0.51, -0.05945), (0.4914, -0.6385, -0.145), (0.5942, -0.7352, -0.2178), (0.7048, -0.7216, -0.2449), (0.8306, -0.7072, -0.3639), (0.8735, -0.6606, -0.6827), (-0.565, -0.4945, -0.1298), (-0.6562, -0.5299, -0.1829), (-0.7647, -0.5622, -0.2393), (-0.8629, -0.5578, -0.3372), (-0.8938, -0.6245, -0.4472), (-0.9977, -0.7253, -0.6742), (-0.5486, -0.4276, -0.05982), (-0.6482, -0.454, -0.1056), (-0.7594, -0.4762, -0.1473), (-0.869, -0.4677, -0.2391), (-0.9524, -0.4802, -0.351), (-1.064, -0.5082, -0.6538), (-0.5182, -0.2716, 0.1078), (-0.6325, -0.1685, 0.013), (-0.7339, -0.1018, -0.08951), (-0.8132, -0.1365, -0.1749), (-0.9168, -0.1584, -0.3211), (-1.033, -0.1391, -0.6842), (-0.4737, 0.1162, 0.09032), (-0.5567, 0.1683, 0.03142), (-0.6497, 0.2095, -0.03812), (-0.7269, 0.1953, -0.1104), (-0.8893, 0.1704, -0.3301), (-1.06, 0.1708, -0.6416), (-0.4347, 0.3168, 0.09387), (-0.4862, 0.3685, 0.03655), (-0.5604, 0.4119, -0.03311), (-0.6989, 0.423, -0.1343), (-0.9456, 0.4328, -0.3739), (-1.066, 0.4638, -0.6215), (-0.3372, 0.4769, 0.01935), (-0.3529, 0.5338, -0.04237), (-0.454, 0.5768, -0.1301), (-0.7063, 0.6171, -0.2995), (-0.9504, 0.6731, -0.4677), (-1.029, 0.7296, -0.6697)], [], [(111, 40, 6, 17), (190, 17, 6, 123), (262, 45, 4, 130), (81, 46, 3, 22), (226, 39, 2, 124), (160, 27, 0, 112), (130, 4, 23, 136), (136, 23, 24, 142), (142, 24, 25, 148), (148, 25, 26, 154), (154, 26, 27, 160), (33, 57, 18, 7), (57, 63, 19, 18), (63, 69, 20, 19), (69, 75, 21, 20), (75, 81, 22, 21), (124, 2, 13, 166), (166, 13, 14, 172), (172, 14, 15, 178), (178, 15, 16, 184), (184, 16, 17, 190), (39, 87, 13, 2), (87, 93, 14, 13), (93, 99, 15, 14), (99, 105, 16, 15), (105, 111, 17, 16), (24, 23, 106, 100), (100, 106, 107, 101), (101, 107, 108, 102), (102, 108, 109, 103), (103, 109, 110, 104), (104, 110, 111, 105), (25, 24, 100, 94), (94, 100, 101, 95), (95, 101, 102, 96), (96, 102, 103, 97), (97, 103, 104, 98), (98, 104, 105, 99), (26, 25, 94, 88), (88, 94, 95, 89), (89, 95, 96, 90), (90, 96, 97, 91), (91, 97, 98, 92), (92, 98, 99, 93), (27, 26, 88, 82), (82, 88, 89, 83), (83, 89, 90, 84), (84, 90, 91, 85), (85, 91, 92, 86), (86, 92, 93, 87), (0, 27, 82, 34), (34, 82, 83, 35), (35, 83, 84, 36), (36, 84, 85, 37), (37, 85, 86, 38), (38, 86, 87, 39), (9, 8, 76, 70), (70, 76, 77, 71), (71, 77, 78, 72), (72, 78, 79, 73), (73, 79, 80, 74), (74, 80, 81, 75), (10, 9, 70, 64), (64, 70, 71, 65), (65, 71, 72, 66), (66, 72, 73, 67), (67, 73, 74, 68), (68, 74, 75, 69), (11, 10, 64, 58), (58, 64, 65, 59), (59, 65, 66, 60), (60, 66, 67, 61), (61, 67, 68, 62), (62, 68, 69, 63), (12, 11, 58, 52), (52, 58, 59, 53), (53, 59, 60, 54), (54, 60, 61, 55), (55, 61, 62, 56), (56, 62, 63, 57), (5, 12, 52, 28), (28, 52, 53, 29), (29, 53, 54, 30), (30, 54, 55, 31), (31, 55, 56, 32), (32, 56, 57, 33), (112, 0, 34, 196), (196, 34, 35, 202), (202, 35, 36, 208), (208, 36, 37, 214), (214, 37, 38, 220), (220, 38, 39, 226), (8, 1, 51, 76), (76, 51, 50, 77), (77, 50, 49, 78), (78, 49, 48, 79), (79, 48, 47, 80), (80, 47, 46, 81), (123, 6, 40, 232), (232, 40, 41, 238), (238, 41, 42, 244), (244, 42, 43, 250), (250, 43, 44, 256), (256, 44, 45, 262), (23, 4, 45, 106), (106, 45, 44, 107), (107, 44, 43, 108), (108, 43, 42, 109), (109, 42, 41, 110), (110, 41, 40, 111), (29, 261, 267, 28), (261, 260, 266, 267), (260, 259, 265, 266), (259, 258, 264, 265), (258, 257, 263, 264), (257, 256, 262, 263), (30, 255, 261, 29), (255, 254, 260, 261), (254, 253, 259, 260), (253, 252, 258, 259), (252, 251, 257, 258), (251, 250, 256, 257), (31, 249, 255, 30), (249, 248, 254, 255), (248, 247, 253, 254), (247, 246, 252, 253), (246, 245, 251, 252), (245, 244, 250, 251), (32, 243, 249, 31), (243, 242, 248, 249), (242, 241, 247, 248), (241, 240, 246, 247), (240, 239, 245, 246), (239, 238, 244, 245), (33, 237, 243, 32), (237, 236, 242, 243), (236, 235, 241, 242), (235, 234, 240, 241), (234, 233, 239, 240), (233, 232, 238, 239), (7, 118, 237, 33), (118, 119, 236, 237), (119, 120, 235, 236), (120, 121, 234, 235), (121, 122, 233, 234), (122, 123, 232, 233), (47, 225, 231, 46), (225, 224, 230, 231), (224, 223, 229, 230), (223, 222, 228, 229), (222, 221, 227, 228), (221, 220, 226, 227), (48, 219, 225, 47), (219, 218, 224, 225), (218, 217, 223, 224), (217, 216, 222, 223), (216, 215, 221, 222), (215, 214, 220, 221), (49, 213, 219, 48), (213, 212, 218, 219), (212, 211, 217, 218), (211, 210, 216, 217), (210, 209, 215, 216), (209, 208, 214, 215), (50, 207, 213, 49), (207, 206, 212, 213), (206, 205, 211, 212), (205, 204, 210, 211), (204, 203, 209, 210), (203, 202, 208, 209), (51, 201, 207, 50), (201, 200, 206, 207), (200, 199, 205, 206), (199, 198, 204, 205), (198, 197, 203, 204), (197, 196, 202, 203), (1, 117, 201, 51), (117, 116, 200, 201), (116, 115, 199, 200), (115, 114, 198, 199), (114, 113, 197, 198), (113, 112, 196, 197), (19, 189, 195, 18), (189, 188, 194, 195), (188, 187, 193, 194), (187, 186, 192, 193), (186, 185, 191, 192), (185, 184, 190, 191), (20, 183, 189, 19), (183, 182, 188, 189), (182, 181, 187, 188), (181, 180, 186, 187), (180, 179, 185, 186), (179, 178, 184, 185), (21, 177, 183, 20), (177, 176, 182, 183), (176, 175, 181, 182), (175, 174, 180, 181), (174, 173, 179, 180), (173, 172, 178, 179), (22, 171, 177, 21), (171, 170, 176, 177), (170, 169, 175, 176), (169, 168, 174, 175), (168, 167, 173, 174), (167, 166, 172, 173), (3, 129, 171, 22), (129, 128, 170, 171), (128, 127, 169, 170), (127, 126, 168, 169), (126, 125, 167, 168), (125, 124, 166, 167), (9, 159, 165, 8), (159, 158, 164, 165), (158, 157, 163, 164), (157, 156, 162, 163), (156, 155, 161, 162), (155, 154, 160, 161), (10, 153, 159, 9), (153, 152, 158, 159), (152, 151, 157, 158), (151, 150, 156, 157), (150, 149, 155, 156), (149, 148, 154, 155), (11, 147, 153, 10), (147, 146, 152, 153), (146, 145, 151, 152), (145, 144, 150, 151), (144, 143, 149, 150), (143, 142, 148, 149), (12, 141, 147, 11), (141, 140, 146, 147), (140, 139, 145, 146), (139, 138, 144, 145), (138, 137, 143, 144), (137, 136, 142, 143), (5, 135, 141, 12), (135, 134, 140, 141), (134, 133, 139, 140), (133, 132, 138, 139), (132, 131, 137, 138), (131, 130, 136, 137), (8, 165, 117, 1), (165, 164, 116, 117), (164, 163, 115, 116), (163, 162, 114, 115), (162, 161, 113, 114), (161, 160, 112, 113), (46, 231, 129, 3), (231, 230, 128, 129), (230, 229, 127, 128), (229, 228, 126, 127), (228, 227, 125, 126), (227, 226, 124, 125), (28, 267, 135, 5), (267, 266, 134, 135), (266, 265, 133, 134), (265, 264, 132, 133), (264, 263, 131, 132), (263, 262, 130, 131), (18, 195, 118, 7), (195, 194, 119, 118), (194, 193, 120, 119), (193, 192, 121, 120), (192, 191, 122, 121), (191, 190, 123, 122)])
_uv = me_cube_002.uv_layers.new(name='UVMap')
_uv.uv.foreach_set('vector', [0.8333, 0.7143, 0.875, 0.7143, 0.875, 0.75, 0.8333, 0.75, 0.5893, 0.9583, 0.625, 0.9583, 0.625, 1.0, 0.5893, 1.0, 0.5893, 0.2143, 0.625, 0.2143, 0.625, 0.25, 0.5893, 0.25, 0.3333, 0.7143, 0.375, 0.7143, 0.375, 0.75, 0.3333, 0.75, 0.5893, 0.7143, 0.625, 0.7143, 0.625, 0.75, 0.5893, 0.75, 0.5893, 0.4583, 0.625, 0.4583, 0.625, 0.5, 0.5893, 0.5, 0.5893, 0.25, 0.625, 0.25, 0.625, 0.2917, 0.5893, 0.2917, 0.5893, 0.2917, 0.625, 0.2917, 0.625, 0.3333, 0.5893, 0.3333, 0.5893, 0.3333, 0.625, 0.3333, 0.625, 0.375, 0.5893, 0.375, 0.5893, 0.375, 0.625, 0.375, 0.625, 0.4167, 0.5893, 0.4167, 0.5893, 0.4167, 0.625, 0.4167, 0.625, 0.4583, 0.5893, 0.4583, 0.125, 0.7143, 0.1667, 0.7143, 0.1667, 0.75, 0.125, 0.75, 0.1667, 0.7143, 0.2083, 0.7143, 0.2083, 0.75, 0.1667, 0.75, 0.2083, 0.7143, 0.25, 0.7143, 0.25, 0.75, 0.2083, 0.75, 0.25, 0.7143, 0.2917, 0.7143, 0.2917, 0.75, 0.25, 0.75, 0.2917, 0.7143, 0.3333, 0.7143, 0.3333, 0.75, 0.2917, 0.75, 0.5893, 0.75, 0.625, 0.75, 0.625, 0.7917, 0.5893, 0.7917, 0.5893, 0.7917, 0.625, 0.7917, 0.625, 0.8333, 0.5893, 0.8333, 0.5893, 0.8333, 0.625, 0.8333, 0.625, 0.875, 0.5893, 0.875, 0.5893, 0.875, 0.625, 0.875, 0.625, 0.9167, 0.5893, 0.9167, 0.5893, 0.9167, 0.625, 0.9167, 0.625, 0.9583, 0.5893, 0.9583, 0.625, 0.7143, 0.6667, 0.7143, 0.6667, 0.75, 0.625, 0.75, 0.6667, 0.7143, 0.7083, 0.7143, 0.7083, 0.75, 0.6667, 0.75, 0.7083, 0.7143, 0.75, 0.7143, 0.75, 0.75, 0.7083, 0.75, 0.75, 0.7143, 0.7917, 0.7143, 0.7917, 0.75, 0.75, 0.75, 0.7917, 0.7143, 0.8333, 0.7143, 0.8333, 0.75, 0.7917, 0.75, 0.7917, 0.5, 0.8333, 0.5, 0.8333, 0.5357, 0.7917, 0.5357, 0.7917, 0.5357, 0.8333, 0.5357, 0.8333, 0.5714, 0.7917, 0.5714, 0.7917, 0.5714, 0.8333, 0.5714, 0.8333, 0.6071, 0.7917, 0.6071, 0.7917, 0.6071, 0.8333, 0.6071, 0.8333, 0.6429, 0.7917, 0.6429, 0.7917, 0.6429, 0.8333, 0.6429, 0.8333, 0.6786, 0.7917, 0.6786, 0.7917, 0.6786, 0.8333, 0.6786, 0.8333, 0.7143, 0.7917, 0.7143, 0.75, 0.5, 0.7917, 0.5, 0.7917, 0.5357, 0.75, 0.5357, 0.75, 0.5357, 0.7917, 0.5357, 0.7917, 0.5714, 0.75, 0.5714, 0.75, 0.5714, 0.7917, 0.5714, 0.7917, 0.6071, 0.75, 0.6071, 0.75, 0.6071, 0.7917, 0.6071, 0.7917, 0.6429, 0.75, 0.6429, 0.75, 0.6429, 0.7917, 0.6429, 0.7917, 0.6786, 0.75, 0.6786, 0.75, 0.6786, 0.7917, 0.6786, 0.7917, 0.7143, 0.75, 0.7143, 0.7083, 0.5, 0.75, 0.5, 0.75, 0.5357, 0.7083, 0.5357, 0.7083, 0.5357, 0.75, 0.5357, 0.75, 0.5714, 0.7083, 0.5714, 0.7083, 0.5714, 0.75, 0.5714, 0.75, 0.6071, 0.7083, 0.6071, 0.7083, 0.6071, 0.75, 0.6071, 0.75, 0.6429, 0.7083, 0.6429, 0.7083, 0.6429, 0.75, 0.6429, 0.75, 0.6786, 0.7083, 0.6786, 0.7083, 0.6786, 0.75, 0.6786, 0.75, 0.7143, 0.7083, 0.7143, 0.6667, 0.5, 0.7083, 0.5, 0.7083, 0.5357, 0.6667, 0.5357, 0.6667, 0.5357, 0.7083, 0.5357, 0.7083, 0.5714, 0.6667, 0.5714, 0.6667, 0.5714, 0.7083, 0.5714, 0.7083, 0.6071, 0.6667, 0.6071, 0.6667, 0.6071, 0.7083, 0.6071, 0.7083, 0.6429, 0.6667, 0.6429, 0.6667, 0.6429, 0.7083, 0.6429, 0.7083, 0.6786, 0.6667, 0.6786, 0.6667, 0.6786, 0.7083, 0.6786, 0.7083, 0.7143, 0.6667, 0.7143, 0.625, 0.5, 0.6667, 0.5, 0.6667, 0.5357, 0.625, 0.5357, 0.625, 0.5357, 0.6667, 0.5357, 0.6667, 0.5714, 0.625, 0.5714, 0.625, 0.5714, 0.6667, 0.5714, 0.6667, 0.6071, 0.625, 0.6071, 0.625, 0.6071, 0.6667, 0.6071, 0.6667, 0.6429, 0.625, 0.6429, 0.625, 0.6429, 0.6667, 0.6429, 0.6667, 0.6786, 0.625, 0.6786, 0.625, 0.6786, 0.6667, 0.6786, 0.6667, 0.7143, 0.625, 0.7143, 0.2917, 0.5, 0.3333, 0.5, 0.3333, 0.5357, 0.2917, 0.5357, 0.2917, 0.5357, 0.3333, 0.5357, 0.3333, 0.5714, 0.2917, 0.5714, 0.2917, 0.5714, 0.3333, 0.5714, 0.3333, 0.6071, 0.2917, 0.6071, 0.2917, 0.6071, 0.3333, 0.6071, 0.3333, 0.6429, 0.2917, 0.6429, 0.2917, 0.6429, 0.3333, 0.6429, 0.3333, 0.6786, 0.2917, 0.6786, 0.2917, 0.6786, 0.3333, 0.6786, 0.3333, 0.7143, 0.2917, 0.7143, 0.25, 0.5, 0.2917, 0.5, 0.2917, 0.5357, 0.25, 0.5357, 0.25, 0.5357, 0.2917, 0.5357, 0.2917, 0.5714, 0.25, 0.5714, 0.25, 0.5714, 0.2917, 0.5714, 0.2917, 0.6071, 0.25, 0.6071, 0.25, 0.6071, 0.2917, 0.6071, 0.2917, 0.6429, 0.25, 0.6429, 0.25, 0.6429, 0.2917, 0.6429, 0.2917, 0.6786, 0.25, 0.6786, 0.25, 0.6786, 0.2917, 0.6786, 0.2917, 0.7143, 0.25, 0.7143, 0.2083, 0.5, 0.25, 0.5, 0.25, 0.5357, 0.2083, 0.5357, 0.2083, 0.5357, 0.25, 0.5357, 0.25, 0.5714, 0.2083, 0.5714, 0.2083, 0.5714, 0.25, 0.5714, 0.25, 0.6071, 0.2083, 0.6071, 0.2083, 0.6071, 0.25, 0.6071, 0.25, 0.6429, 0.2083, 0.6429, 0.2083, 0.6429, 0.25, 0.6429, 0.25, 0.6786, 0.2083, 0.6786, 0.2083, 0.6786, 0.25, 0.6786, 0.25, 0.7143, 0.2083, 0.7143, 0.1667, 0.5, 0.2083, 0.5, 0.2083, 0.5357, 0.1667, 0.5357, 0.1667, 0.5357, 0.2083, 0.5357, 0.2083, 0.5714, 0.1667, 0.5714, 0.1667, 0.5714, 0.2083, 0.5714, 0.2083, 0.6071, 0.1667, 0.6071, 0.1667, 0.6071, 0.2083, 0.6071, 0.2083, 0.6429, 0.1667, 0.6429, 0.1667, 0.6429, 0.2083, 0.6429, 0.2083, 0.6786, 0.1667, 0.6786, 0.1667, 0.6786, 0.2083, 0.6786, 0.2083, 0.7143, 0.1667, 0.7143, 0.125, 0.5, 0.1667, 0.5, 0.1667, 0.5357, 0.125, 0.5357, 0.125, 0.5357, 0.1667, 0.5357, 0.1667, 0.5714, 0.125, 0.5714, 0.125, 0.5714, 0.1667, 0.5714, 0.1667, 0.6071, 0.125, 0.6071, 0.125, 0.6071, 0.1667, 0.6071, 0.1667, 0.6429, 0.125, 0.6429, 0.125, 0.6429, 0.1667, 0.6429, 0.1667, 0.6786, 0.125, 0.6786, 0.125, 0.6786, 0.1667, 0.6786, 0.1667, 0.7143, 0.125, 0.7143, 0.5893, 0.5, 0.625, 0.5, 0.625, 0.5357, 0.5893, 0.5357, 0.5893, 0.5357, 0.625, 0.5357, 0.625, 0.5714, 0.5893, 0.5714, 0.5893, 0.5714, 0.625, 0.5714, 0.625, 0.6071, 0.5893, 0.6071, 0.5893, 0.6071, 0.625, 0.6071, 0.625, 0.6429, 0.5893, 0.6429, 0.5893, 0.6429, 0.625, 0.6429, 0.625, 0.6786, 0.5893, 0.6786, 0.5893, 0.6786, 0.625, 0.6786, 0.625, 0.7143, 0.5893, 0.7143, 0.3333, 0.5, 0.375, 0.5, 0.375, 0.5357, 0.3333, 0.5357, 0.3333, 0.5357, 0.375, 0.5357, 0.375, 0.5714, 0.3333, 0.5714, 0.3333, 0.5714, 0.375, 0.5714, 0.375, 0.6071, 0.3333, 0.6071, 0.3333, 0.6071, 0.375, 0.6071, 0.375, 0.6429, 0.3333, 0.6429, 0.3333, 0.6429, 0.375, 0.6429, 0.375, 0.6786, 0.3333, 0.6786, 0.3333, 0.6786, 0.375, 0.6786, 0.375, 0.7143, 0.3333, 0.7143, 0.5893, 0.0, 0.625, 0.0, 0.625, 0.03571, 0.5893, 0.03571, 0.5893, 0.03571, 0.625, 0.03571, 0.625, 0.07143, 0.5893, 0.07143, 0.5893, 0.07143, 0.625, 0.07143, 0.625, 0.1071, 0.5893, 0.1071, 0.5893, 0.1071, 0.625, 0.1071, 0.625, 0.1429, 0.5893, 0.1429, 0.5893, 0.1429, 0.625, 0.1429, 0.625, 0.1786, 0.5893, 0.1786, 0.5893, 0.1786, 0.625, 0.1786, 0.625, 0.2143, 0.5893, 0.2143, 0.8333, 0.5, 0.875, 0.5, 0.875, 0.5357, 0.8333, 0.5357, 0.8333, 0.5357, 0.875, 0.5357, 0.875, 0.5714, 0.8333, 0.5714, 0.8333, 0.5714, 0.875, 0.5714, 0.875, 0.6071, 0.8333, 0.6071, 0.8333, 0.6071, 0.875, 0.6071, 0.875, 0.6429, 0.8333, 0.6429, 0.8333, 0.6429, 0.875, 0.6429, 0.875, 0.6786, 0.8333, 0.6786, 0.8333, 0.6786, 0.875, 0.6786, 0.875, 0.7143, 0.8333, 0.7143, 0.375, 0.1786, 0.4107, 0.1786, 0.4107, 0.2143, 0.375, 0.2143, 0.4107, 0.1786, 0.4464, 0.1786, 0.4464, 0.2143, 0.4107, 0.2143, 0.4464, 0.1786, 0.4821, 0.1786, 0.4821, 0.2143, 0.4464, 0.2143, 0.4821, 0.1786, 0.5179, 0.1786, 0.5179, 0.2143, 0.4821, 0.2143, 0.5179, 0.1786, 0.5536, 0.1786, 0.5536, 0.2143, 0.5179, 0.2143, 0.5536, 0.1786, 0.5893, 0.1786, 0.5893, 0.2143, 0.5536, 0.2143, 0.375, 0.1429, 0.4107, 0.1429, 0.4107, 0.1786, 0.375, 0.1786, 0.4107, 0.1429, 0.4464, 0.1429, 0.4464, 0.1786, 0.4107, 0.1786, 0.4464, 0.1429, 0.4821, 0.1429, 0.4821, 0.1786, 0.4464, 0.1786, 0.4821, 0.1429, 0.5179, 0.1429, 0.5179, 0.1786, 0.4821, 0.1786, 0.5179, 0.1429, 0.5536, 0.1429, 0.5536, 0.1786, 0.5179, 0.1786, 0.5536, 0.1429, 0.5893, 0.1429, 0.5893, 0.1786, 0.5536, 0.1786, 0.375, 0.1071, 0.4107, 0.1071, 0.4107, 0.1429, 0.375, 0.1429, 0.4107, 0.1071, 0.4464, 0.1071, 0.4464, 0.1429, 0.4107, 0.1429, 0.4464, 0.1071, 0.4821, 0.1071, 0.4821, 0.1429, 0.4464, 0.1429, 0.4821, 0.1071, 0.5179, 0.1071, 0.5179, 0.1429, 0.4821, 0.1429, 0.5179, 0.1071, 0.5536, 0.1071, 0.5536, 0.1429, 0.5179, 0.1429, 0.5536, 0.1071, 0.5893, 0.1071, 0.5893, 0.1429, 0.5536, 0.1429, 0.375, 0.07143, 0.4107, 0.07143, 0.4107, 0.1071, 0.375, 0.1071, 0.4107, 0.07143, 0.4464, 0.07143, 0.4464, 0.1071, 0.4107, 0.1071, 0.4464, 0.07143, 0.4821, 0.07143, 0.4821, 0.1071, 0.4464, 0.1071, 0.4821, 0.07143, 0.5179, 0.07143, 0.5179, 0.1071, 0.4821, 0.1071, 0.5179, 0.07143, 0.5536, 0.07143, 0.5536, 0.1071, 0.5179, 0.1071, 0.5536, 0.07143, 0.5893, 0.07143, 0.5893, 0.1071, 0.5536, 0.1071, 0.375, 0.03571, 0.4107, 0.03571, 0.4107, 0.07143, 0.375, 0.07143, 0.4107, 0.03571, 0.4464, 0.03571, 0.4464, 0.07143, 0.4107, 0.07143, 0.4464, 0.03571, 0.4821, 0.03571, 0.4821, 0.07143, 0.4464, 0.07143, 0.4821, 0.03571, 0.5179, 0.03571, 0.5179, 0.07143, 0.4821, 0.07143, 0.5179, 0.03571, 0.5536, 0.03571, 0.5536, 0.07143, 0.5179, 0.07143, 0.5536, 0.03571, 0.5893, 0.03571, 0.5893, 0.07143, 0.5536, 0.07143, 0.375, 0.0, 0.4107, 0.0, 0.4107, 0.03571, 0.375, 0.03571, 0.4107, 0.0, 0.4464, 0.0, 0.4464, 0.03571, 0.4107, 0.03571, 0.4464, 0.0, 0.4821, 0.0, 0.4821, 0.03571, 0.4464, 0.03571, 0.4821, 0.0, 0.5179, 0.0, 0.5179, 0.03571, 0.4821, 0.03571, 0.5179, 0.0, 0.5536, 0.0, 0.5536, 0.03571, 0.5179, 0.03571, 0.5536, 0.0, 0.5893, 0.0, 0.5893, 0.03571, 0.5536, 0.03571, 0.375, 0.6786, 0.4107, 0.6786, 0.4107, 0.7143, 0.375, 0.7143, 0.4107, 0.6786, 0.4464, 0.6786, 0.4464, 0.7143, 0.4107, 0.7143, 0.4464, 0.6786, 0.4821, 0.6786, 0.4821, 0.7143, 0.4464, 0.7143, 0.4821, 0.6786, 0.5179, 0.6786, 0.5179, 0.7143, 0.4821, 0.7143, 0.5179, 0.6786, 0.5536, 0.6786, 0.5536, 0.7143, 0.5179, 0.7143, 0.5536, 0.6786, 0.5893, 0.6786, 0.5893, 0.7143, 0.5536, 0.7143, 0.375, 0.6429, 0.4107, 0.6429, 0.4107, 0.6786, 0.375, 0.6786, 0.4107, 0.6429, 0.4464, 0.6429, 0.4464, 0.6786, 0.4107, 0.6786, 0.4464, 0.6429, 0.4821, 0.6429, 0.4821, 0.6786, 0.4464, 0.6786, 0.4821, 0.6429, 0.5179, 0.6429, 0.5179, 0.6786, 0.4821, 0.6786, 0.5179, 0.6429, 0.5536, 0.6429, 0.5536, 0.6786, 0.5179, 0.6786, 0.5536, 0.6429, 0.5893, 0.6429, 0.5893, 0.6786, 0.5536, 0.6786, 0.375, 0.6071, 0.4107, 0.6071, 0.4107, 0.6429, 0.375, 0.6429, 0.4107, 0.6071, 0.4464, 0.6071, 0.4464, 0.6429, 0.4107, 0.6429, 0.4464, 0.6071, 0.4821, 0.6071, 0.4821, 0.6429, 0.4464, 0.6429, 0.4821, 0.6071, 0.5179, 0.6071, 0.5179, 0.6429, 0.4821, 0.6429, 0.5179, 0.6071, 0.5536, 0.6071, 0.5536, 0.6429, 0.5179, 0.6429, 0.5536, 0.6071, 0.5893, 0.6071, 0.5893, 0.6429, 0.5536, 0.6429, 0.375, 0.5714, 0.4107, 0.5714, 0.4107, 0.6071, 0.375, 0.6071, 0.4107, 0.5714, 0.4464, 0.5714, 0.4464, 0.6071, 0.4107, 0.6071, 0.4464, 0.5714, 0.4821, 0.5714, 0.4821, 0.6071, 0.4464, 0.6071, 0.4821, 0.5714, 0.5179, 0.5714, 0.5179, 0.6071, 0.4821, 0.6071, 0.5179, 0.5714, 0.5536, 0.5714, 0.5536, 0.6071, 0.5179, 0.6071, 0.5536, 0.5714, 0.5893, 0.5714, 0.5893, 0.6071, 0.5536, 0.6071, 0.375, 0.5357, 0.4107, 0.5357, 0.4107, 0.5714, 0.375, 0.5714, 0.4107, 0.5357, 0.4464, 0.5357, 0.4464, 0.5714, 0.4107, 0.5714, 0.4464, 0.5357, 0.4821, 0.5357, 0.4821, 0.5714, 0.4464, 0.5714, 0.4821, 0.5357, 0.5179, 0.5357, 0.5179, 0.5714, 0.4821, 0.5714, 0.5179, 0.5357, 0.5536, 0.5357, 0.5536, 0.5714, 0.5179, 0.5714, 0.5536, 0.5357, 0.5893, 0.5357, 0.5893, 0.5714, 0.5536, 0.5714, 0.375, 0.5, 0.4107, 0.5, 0.4107, 0.5357, 0.375, 0.5357, 0.4107, 0.5, 0.4464, 0.5, 0.4464, 0.5357, 0.4107, 0.5357, 0.4464, 0.5, 0.4821, 0.5, 0.4821, 0.5357, 0.4464, 0.5357, 0.4821, 0.5, 0.5179, 0.5, 0.5179, 0.5357, 0.4821, 0.5357, 0.5179, 0.5, 0.5536, 0.5, 0.5536, 0.5357, 0.5179, 0.5357, 0.5536, 0.5, 0.5893, 0.5, 0.5893, 0.5357, 0.5536, 0.5357, 0.375, 0.9167, 0.4107, 0.9167, 0.4107, 0.9583, 0.375, 0.9583, 0.4107, 0.9167, 0.4464, 0.9167, 0.4464, 0.9583, 0.4107, 0.9583, 0.4464, 0.9167, 0.4821, 0.9167, 0.4821, 0.9583, 0.4464, 0.9583, 0.4821, 0.9167, 0.5179, 0.9167, 0.5179, 0.9583, 0.4821, 0.9583, 0.5179, 0.9167, 0.5536, 0.9167, 0.5536, 0.9583, 0.5179, 0.9583, 0.5536, 0.9167, 0.5893, 0.9167, 0.5893, 0.9583, 0.5536, 0.9583, 0.375, 0.875, 0.4107, 0.875, 0.4107, 0.9167, 0.375, 0.9167, 0.4107, 0.875, 0.4464, 0.875, 0.4464, 0.9167, 0.4107, 0.9167, 0.4464, 0.875, 0.4821, 0.875, 0.4821, 0.9167, 0.4464, 0.9167, 0.4821, 0.875, 0.5179, 0.875, 0.5179, 0.9167, 0.4821, 0.9167, 0.5179, 0.875, 0.5536, 0.875, 0.5536, 0.9167, 0.5179, 0.9167, 0.5536, 0.875, 0.5893, 0.875, 0.5893, 0.9167, 0.5536, 0.9167, 0.375, 0.8333, 0.4107, 0.8333, 0.4107, 0.875, 0.375, 0.875, 0.4107, 0.8333, 0.4464, 0.8333, 0.4464, 0.875, 0.4107, 0.875, 0.4464, 0.8333, 0.4821, 0.8333, 0.4821, 0.875, 0.4464, 0.875, 0.4821, 0.8333, 0.5179, 0.8333, 0.5179, 0.875, 0.4821, 0.875, 0.5179, 0.8333, 0.5536, 0.8333, 0.5536, 0.875, 0.5179, 0.875, 0.5536, 0.8333, 0.5893, 0.8333, 0.5893, 0.875, 0.5536, 0.875, 0.375, 0.7917, 0.4107, 0.7917, 0.4107, 0.8333, 0.375, 0.8333, 0.4107, 0.7917, 0.4464, 0.7917, 0.4464, 0.8333, 0.4107, 0.8333, 0.4464, 0.7917, 0.4821, 0.7917, 0.4821, 0.8333, 0.4464, 0.8333, 0.4821, 0.7917, 0.5179, 0.7917, 0.5179, 0.8333, 0.4821, 0.8333, 0.5179, 0.7917, 0.5536, 0.7917, 0.5536, 0.8333, 0.5179, 0.8333, 0.5536, 0.7917, 0.5893, 0.7917, 0.5893, 0.8333, 0.5536, 0.8333, 0.375, 0.75, 0.4107, 0.75, 0.4107, 0.7917, 0.375, 0.7917, 0.4107, 0.75, 0.4464, 0.75, 0.4464, 0.7917, 0.4107, 0.7917, 0.4464, 0.75, 0.4821, 0.75, 0.4821, 0.7917, 0.4464, 0.7917, 0.4821, 0.75, 0.5179, 0.75, 0.5179, 0.7917, 0.4821, 0.7917, 0.5179, 0.75, 0.5536, 0.75, 0.5536, 0.7917, 0.5179, 0.7917, 0.5536, 0.75, 0.5893, 0.75, 0.5893, 0.7917, 0.5536, 0.7917, 0.375, 0.4167, 0.4107, 0.4167, 0.4107, 0.4583, 0.375, 0.4583, 0.4107, 0.4167, 0.4464, 0.4167, 0.4464, 0.4583, 0.4107, 0.4583, 0.4464, 0.4167, 0.4821, 0.4167, 0.4821, 0.4583, 0.4464, 0.4583, 0.4821, 0.4167, 0.5179, 0.4167, 0.5179, 0.4583, 0.4821, 0.4583, 0.5179, 0.4167, 0.5536, 0.4167, 0.5536, 0.4583, 0.5179, 0.4583, 0.5536, 0.4167, 0.5893, 0.4167, 0.5893, 0.4583, 0.5536, 0.4583, 0.375, 0.375, 0.4107, 0.375, 0.4107, 0.4167, 0.375, 0.4167, 0.4107, 0.375, 0.4464, 0.375, 0.4464, 0.4167, 0.4107, 0.4167, 0.4464, 0.375, 0.4821, 0.375, 0.4821, 0.4167, 0.4464, 0.4167, 0.4821, 0.375, 0.5179, 0.375, 0.5179, 0.4167, 0.4821, 0.4167, 0.5179, 0.375, 0.5536, 0.375, 0.5536, 0.4167, 0.5179, 0.4167, 0.5536, 0.375, 0.5893, 0.375, 0.5893, 0.4167, 0.5536, 0.4167, 0.375, 0.3333, 0.4107, 0.3333, 0.4107, 0.375, 0.375, 0.375, 0.4107, 0.3333, 0.4464, 0.3333, 0.4464, 0.375, 0.4107, 0.375, 0.4464, 0.3333, 0.4821, 0.3333, 0.4821, 0.375, 0.4464, 0.375, 0.4821, 0.3333, 0.5179, 0.3333, 0.5179, 0.375, 0.4821, 0.375, 0.5179, 0.3333, 0.5536, 0.3333, 0.5536, 0.375, 0.5179, 0.375, 0.5536, 0.3333, 0.5893, 0.3333, 0.5893, 0.375, 0.5536, 0.375, 0.375, 0.2917, 0.4107, 0.2917, 0.4107, 0.3333, 0.375, 0.3333, 0.4107, 0.2917, 0.4464, 0.2917, 0.4464, 0.3333, 0.4107, 0.3333, 0.4464, 0.2917, 0.4821, 0.2917, 0.4821, 0.3333, 0.4464, 0.3333, 0.4821, 0.2917, 0.5179, 0.2917, 0.5179, 0.3333, 0.4821, 0.3333, 0.5179, 0.2917, 0.5536, 0.2917, 0.5536, 0.3333, 0.5179, 0.3333, 0.5536, 0.2917, 0.5893, 0.2917, 0.5893, 0.3333, 0.5536, 0.3333, 0.375, 0.25, 0.4107, 0.25, 0.4107, 0.2917, 0.375, 0.2917, 0.4107, 0.25, 0.4464, 0.25, 0.4464, 0.2917, 0.4107, 0.2917, 0.4464, 0.25, 0.4821, 0.25, 0.4821, 0.2917, 0.4464, 0.2917, 0.4821, 0.25, 0.5179, 0.25, 0.5179, 0.2917, 0.4821, 0.2917, 0.5179, 0.25, 0.5536, 0.25, 0.5536, 0.2917, 0.5179, 0.2917, 0.5536, 0.25, 0.5893, 0.25, 0.5893, 0.2917, 0.5536, 0.2917, 0.375, 0.4583, 0.4107, 0.4583, 0.4107, 0.5, 0.375, 0.5, 0.4107, 0.4583, 0.4464, 0.4583, 0.4464, 0.5, 0.4107, 0.5, 0.4464, 0.4583, 0.4821, 0.4583, 0.4821, 0.5, 0.4464, 0.5, 0.4821, 0.4583, 0.5179, 0.4583, 0.5179, 0.5, 0.4821, 0.5, 0.5179, 0.4583, 0.5536, 0.4583, 0.5536, 0.5, 0.5179, 0.5, 0.5536, 0.4583, 0.5893, 0.4583, 0.5893, 0.5, 0.5536, 0.5, 0.375, 0.7143, 0.4107, 0.7143, 0.4107, 0.75, 0.375, 0.75, 0.4107, 0.7143, 0.4464, 0.7143, 0.4464, 0.75, 0.4107, 0.75, 0.4464, 0.7143, 0.4821, 0.7143, 0.4821, 0.75, 0.4464, 0.75, 0.4821, 0.7143, 0.5179, 0.7143, 0.5179, 0.75, 0.4821, 0.75, 0.5179, 0.7143, 0.5536, 0.7143, 0.5536, 0.75, 0.5179, 0.75, 0.5536, 0.7143, 0.5893, 0.7143, 0.5893, 0.75, 0.5536, 0.75, 0.375, 0.2143, 0.4107, 0.2143, 0.4107, 0.25, 0.375, 0.25, 0.4107, 0.2143, 0.4464, 0.2143, 0.4464, 0.25, 0.4107, 0.25, 0.4464, 0.2143, 0.4821, 0.2143, 0.4821, 0.25, 0.4464, 0.25, 0.4821, 0.2143, 0.5179, 0.2143, 0.5179, 0.25, 0.4821, 0.25, 0.5179, 0.2143, 0.5536, 0.2143, 0.5536, 0.25, 0.5179, 0.25, 0.5536, 0.2143, 0.5893, 0.2143, 0.5893, 0.25, 0.5536, 0.25, 0.375, 0.9583, 0.4107, 0.9583, 0.4107, 1.0, 0.375, 1.0, 0.4107, 0.9583, 0.4464, 0.9583, 0.4464, 1.0, 0.4107, 1.0, 0.4464, 0.9583, 0.4821, 0.9583, 0.4821, 1.0, 0.4464, 1.0, 0.4821, 0.9583, 0.5179, 0.9583, 0.5179, 1.0, 0.4821, 1.0, 0.5179, 0.9583, 0.5536, 0.9583, 0.5536, 1.0, 0.5179, 1.0, 0.5536, 0.9583, 0.5893, 0.9583, 0.5893, 1.0, 0.5536, 1.0])
me_cube_002.materials.append(mat_material)
me_cube_002.use_mirror_vertex_groups = False
me_cube_002.update()

# ---- objects
ob_cube = bpy.data.objects.new('Cube', me_cube)
ob_light = bpy.data.objects.new('Light', light_light)
ob_camera = bpy.data.objects.new('Camera', cam_camera)
ob_cube_001 = bpy.data.objects.new('Cube.001', me_cube_001)
ob_cube_002 = bpy.data.objects.new('Cube.002', me_cube_002)

# ---- transforms, parenting, visibility, modifiers, constraints
ob_cube.location = (-0.05219, 4.548, 1.0)
ob_cube.lock_rotations_4d = False
ob_cube.empty_display_type = 'ARROWS'
ob_cube.lineart.crease_threshold = 0.0
ob_light.location = (4.076, 1.005, 5.904)
ob_light.rotation_euler = (0.6503, 0.05522, 1.866)
ob_light.lock_rotations_4d = False
ob_light.empty_display_type = 'ARROWS'
ob_light.color = (0.0, 0.0, 0.0, 0.0)
ob_light.lineart.crease_threshold = 0.0
ob_camera.location = (7.359, -6.926, 4.958)
ob_camera.rotation_euler = (1.109, 0.0, 0.8149)
ob_camera.lock_rotations_4d = False
ob_camera.empty_display_type = 'ARROWS'
ob_camera.color = (0.0, 0.0, 0.0, 0.0)
ob_camera.display_type = 'WIRE'
ob_camera.lineart.crease_threshold = 0.0
ob_cube_001.location = (0.0, 1.157, 1.0)
ob_cube_001.lock_rotations_4d = False
ob_cube_001.empty_display_type = 'ARROWS'
ob_cube_001.lineart.crease_threshold = 0.0
ob_cube_002.location = (-0.05219, -2.452, 1.0)
ob_cube_002.lock_rotations_4d = False
ob_cube_002.empty_display_type = 'ARROWS'
ob_cube_002.lineart.crease_threshold = 0.0

# ---- collection membership
col_collection.objects.link(ob_cube)
col_collection.objects.link(ob_light)
col_collection.objects.link(ob_camera)
col_collection.objects.link(ob_cube_001)
col_collection.objects.link(ob_cube_002)

# ---- scene / render settings (as saved in the file)
scene.camera = ob_camera
scene.frame_start = 1; scene.frame_end = 250; scene.frame_set(1)
scene.render.engine = 'BLENDER_EEVEE_NEXT'
bpy.context.view_layer.update()
